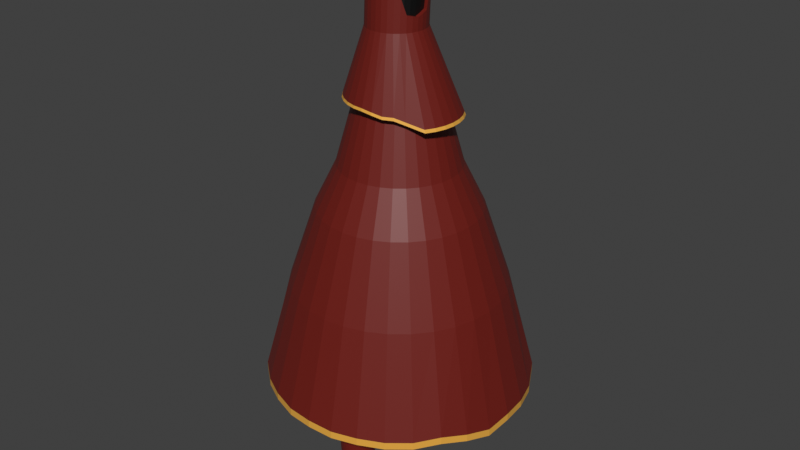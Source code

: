 # Source: UnfinishedPlayer.blend  (saved by Blender 4.1.24; exported with 4.5.12 LTS)
import bpy
from mathutils import Matrix  # noqa: F401  (used for matrix-valued properties, if any)

bpy.ops.wm.read_factory_settings(use_empty=True)
scene = bpy.context.scene
scene.name = 'Scene'

# ---- collections
col_collection = bpy.data.collections.new('Collection'); scene.collection.children.link(col_collection)

# ---- materials (node trees are filled in below, after node groups)
mat_material_002 = bpy.data.materials.new('Material.002')
mat_material_002.use_transparent_shadow = False
mat_material_003 = bpy.data.materials.new('Material.003')
mat_material_003.use_transparent_shadow = False
mat_material_004 = bpy.data.materials.new('Material.004')
mat_material_004.use_transparent_shadow = False

# ---- material node trees
mat_material_002.use_nodes = True; mat_material_002.node_tree.nodes.clear()
_N = mat_material_002.node_tree.nodes; _L = mat_material_002.node_tree.links
n0 = _N.new('ShaderNodeBsdfPrincipled'); n0.name = 'Principled BSDF'; n0.location = (10, 300)
n0.inputs[0].default_value = (0.1563, 0.009176, 0.004579, 1.0)
n0.inputs[27].default_value = (0.0, 0.0, 0.0, 1.0)
n1 = _N.new('ShaderNodeOutputMaterial'); n1.name = 'Material Output'; n1.location = (300, 300)
_L.new(n0.outputs[0], n1.inputs[0])
n1.is_active_output = True
mat_material_003.use_nodes = True; mat_material_003.node_tree.nodes.clear()
_N = mat_material_003.node_tree.nodes; _L = mat_material_003.node_tree.links
n0 = _N.new('ShaderNodeBsdfPrincipled'); n0.name = 'Principled BSDF'; n0.location = (10, 300)
n0.inputs[0].default_value = (0.0, 0.0, 0.0, 1.0)
n0.inputs[27].default_value = (0.0, 0.0, 0.0, 1.0)
n1 = _N.new('ShaderNodeOutputMaterial'); n1.name = 'Material Output'; n1.location = (300, 300)
_L.new(n0.outputs[0], n1.inputs[0])
n1.is_active_output = True
mat_material_004.use_nodes = True; mat_material_004.node_tree.nodes.clear()
_N = mat_material_004.node_tree.nodes; _L = mat_material_004.node_tree.links
n0 = _N.new('ShaderNodeBsdfPrincipled'); n0.name = 'Principled BSDF'; n0.location = (10, 300)
n0.inputs[0].default_value = (0.8003, 0.4066, 0.05827, 1.0)
n0.inputs[27].default_value = (0.0, 0.0, 0.0, 1.0)
n1 = _N.new('ShaderNodeOutputMaterial'); n1.name = 'Material Output'; n1.location = (300, 300)
_L.new(n0.outputs[0], n1.inputs[0])
n1.is_active_output = True

# ---- world
world_world = bpy.data.worlds.new('World'); scene.world = world_world
world_world.use_nodes = True; world_world.node_tree.nodes.clear()
_N = world_world.node_tree.nodes; _L = world_world.node_tree.links
n0 = _N.new('ShaderNodeOutputWorld'); n0.name = 'World Output'; n0.location = (300, 300)
n1 = _N.new('ShaderNodeBackground'); n1.name = 'Background'; n1.location = (10, 300)
n1.inputs[0].default_value = (0.05088, 0.05088, 0.05088, 1.0)
_L.new(n1.outputs[0], n0.inputs[0])
n0.is_active_output = True
world_world.color = (0.05088, 0.05088, 0.05088)
world_world.use_sun_shadow = False
world_world.sun_shadow_jitter_overblur = 0.0

# ---- meshes
me_cylinder = bpy.data.meshes.new('Cylinder')
me_cylinder.from_pydata([(0.0, 1.329, -1.0), (0.0, 1.0, -0.02772), (0.2592, 1.303, -1.0), (0.1951, 0.9808, -0.02772), (0.5085, 1.228, -1.0), (0.3827, 0.9239, -0.02772), (0.7382, 1.105, -1.0), (0.5556, 0.8315, -0.02772), (0.9395, 0.9395, -1.0), (0.7071, 0.7071, -0.02772), (1.105, 0.7382, -1.0), (0.8315, 0.5556, -0.02772), (1.228, 0.5085, -1.0), (0.9239, 0.3827, -0.02772), (1.303, 0.2592, -1.0), (0.9808, 0.1951, -0.02772), (1.329, -4.898e-09, -1.0), (1.0, 0.0, -0.02772), (1.303, -0.2592, -1.0), (0.9808, -0.1951, -0.02772), (1.228, -0.5085, -1.0), (0.9239, -0.3827, -0.02772), (1.105, -0.7382, -1.0), (0.8315, -0.5556, -0.02772), (0.9395, -0.9395, -1.0), (0.7071, -0.7071, -0.02772), (0.7382, -1.105, -1.0), (0.5556, -0.8315, -0.02772), (0.5085, -1.228, -1.0), (0.3827, -0.9239, -0.02772), (0.2592, -1.303, -1.0), (0.1951, -0.9808, -0.02772), (0.0, -1.329, -1.0), (0.0, -1.0, -0.02772), (-0.2592, -1.303, -1.0), (-0.1951, -0.9808, -0.02772), (-0.5085, -1.228, -1.0), (-0.3827, -0.9239, -0.02772), (-0.7382, -1.105, -1.0), (-0.5556, -0.8315, -0.02772), (-0.9395, -0.9395, -1.0), (-0.7071, -0.7071, -0.02772), (-1.105, -0.7382, -1.0), (-0.8315, -0.5556, -0.02772), (-1.228, -0.5085, -1.0), (-0.9239, -0.3827, -0.02772), (-1.303, -0.2592, -1.0), (-0.9808, -0.1951, -0.02772), (-1.329, -4.898e-09, -1.0), (-1.0, 0.0, -0.02772), (-1.303, 0.2592, -1.0), (-0.9808, 0.1951, -0.02772), (-1.228, 0.5085, -1.0), (-0.9239, 0.3827, -0.02772), (-1.105, 0.7382, -1.0), (-0.8315, 0.5556, -0.02772), (-0.9395, 0.9395, -1.0), (-0.7071, 0.7071, -0.02772), (-0.7382, 1.105, -1.0), (-0.5556, 0.8315, -0.02772), (-0.5085, 1.228, -1.0), (-0.3827, 0.9239, -0.02772), (-0.2592, 1.303, -1.0), (-0.1951, 0.9808, -0.02772), (-3.837e-08, 1.65, -2.217), (0.3219, 1.619, -2.237), (0.6315, 1.525, -2.237), (0.9168, 1.372, -2.244), (1.167, 1.167, -2.244), (1.372, 0.9168, -2.156), (1.525, 0.6315, -2.276), (1.619, 0.3219, -2.276), (1.65, -9.689e-09, -2.276), (1.619, -0.3219, -2.329), (1.525, -0.6315, -2.269), (1.372, -0.9168, -2.216), (1.167, -1.167, -2.247), (0.9168, -1.372, -2.247), (0.6315, -1.525, -2.235), (0.3219, -1.619, -2.235), (-3.837e-08, -1.65, -2.214), (-0.3219, -1.619, -2.214), (-0.6315, -1.525, -2.188), (-0.9168, -1.372, -2.188), (-1.167, -1.167, -2.156), (-1.372, -0.9168, -2.25), (-1.525, -0.6315, -2.25), (-1.619, -0.3219, -2.194), (-1.65, -9.689e-09, -2.194), (-1.619, 0.3219, -2.265), (-1.525, 0.6315, -2.265), (-1.372, 0.9168, -2.242), (-1.167, 1.167, -2.242), (-0.9168, 1.372, -2.156), (-0.6315, 1.525, -2.156), (-0.3219, 1.619, -2.217), (3.486e-10, 0.7417, 0.4973), (0.1447, 0.7275, 0.4973), (0.2838, 0.6853, 0.4973), (0.4121, 0.6167, 0.4973), (0.5245, 0.5245, 0.4973), (0.6167, 0.4121, 0.4973), (0.6853, 0.2838, 0.4973), (0.7275, 0.1447, 0.4973), (0.7417, 3.849e-09, 0.4973), (0.7275, -0.1447, 0.4973), (0.6853, -0.2838, 0.4973), (0.6167, -0.4121, 0.4973), (0.5245, -0.5245, 0.4973), (0.4121, -0.6167, 0.4973), (0.2838, -0.6853, 0.4973), (0.1447, -0.7275, 0.4973), (3.486e-10, -0.7417, 0.4973), (-0.1447, -0.7275, 0.4973), (-0.2838, -0.6853, 0.4973), (-0.4121, -0.6167, 0.4973), (-0.5245, -0.5245, 0.4973), (-0.6167, -0.4121, 0.4973), (-0.6853, -0.2838, 0.4973), (-0.7275, -0.1447, 0.4973), (-0.7417, 3.849e-09, 0.4973), (-0.7275, 0.1447, 0.4973), (-0.6853, 0.2838, 0.4973), (-0.6167, 0.4121, 0.4973), (-0.5245, 0.5245, 0.4973), (-0.4121, 0.6167, 0.4973), (-0.2838, 0.6853, 0.4973), (-0.1447, 0.7275, 0.4973), (-4.919e-08, 0.4973, 1.369), (0.09701, 0.4877, 1.369), (0.1903, 0.4594, 1.369), (0.2763, 0.4135, 1.369), (0.3516, 0.3516, 1.369), (0.4135, 0.2763, 1.369), (0.4594, 0.1903, 1.369), (0.4877, 0.09701, 1.369), (0.4973, 3.808e-09, 1.369), (0.4877, -0.09701, 1.369), (0.4594, -0.1903, 1.369), (0.4135, -0.2763, 1.369), (0.3516, -0.3516, 1.369), (0.2763, -0.4135, 1.369), (0.1903, -0.4594, 1.369), (0.09701, -0.4877, 1.369), (-4.919e-08, -0.4973, 1.369), (-0.09701, -0.4877, 1.369), (-0.1903, -0.4594, 1.369), (-0.2763, -0.4135, 1.369), (-0.3516, -0.3516, 1.369), (-0.4135, -0.2763, 1.369), (-0.4594, -0.1903, 1.369), (-0.4877, -0.09701, 1.369), (-0.4973, 3.808e-09, 1.369), (-0.4877, 0.09701, 1.369), (-0.4594, 0.1903, 1.369), (-0.4135, 0.2763, 1.369), (-0.3516, 0.3516, 1.369), (-0.2763, 0.4135, 1.369), (-0.1903, 0.4594, 1.369), (-0.09701, 0.4877, 1.369), (-9.244e-08, 0.6499, 1.302), (0.1268, 0.6374, 1.302), (0.2487, 0.6004, 1.302), (0.361, 0.5403, 1.259), (0.4595, 0.4595, 1.217), (0.6523, 0.361, 1.125), (0.7124, 0.2487, 1.125), (0.7493, 0.1268, 1.125), (0.7618, 5.834e-09, 1.125), (0.7493, -0.1268, 1.125), (0.7124, -0.2487, 1.125), (0.6523, -0.361, 1.125), (0.4595, -0.4595, 1.194), (0.361, -0.5403, 1.246), (0.2487, -0.6004, 1.251), (0.1268, -0.6374, 1.281), (-9.244e-08, -0.6499, 1.302), (-0.1268, -0.6374, 1.302), (-0.2487, -0.6004, 1.302), (-0.361, -0.5403, 1.302), (-0.4595, -0.4595, 1.302), (-0.5403, -0.361, 1.302), (-0.6004, -0.2487, 1.302), (-0.6374, -0.1268, 1.302), (-0.6499, 5.834e-09, 1.302), (-0.6374, 0.1268, 1.302), (-0.6004, 0.2487, 1.302), (-0.5403, 0.361, 1.302), (-0.4595, 0.4595, 1.302), (-0.361, 0.5403, 1.302), (-0.2487, 0.6004, 1.302), (-0.1268, 0.6374, 1.302), (-9.957e-08, 0.2988, 2.128), (0.06919, 0.292, 2.128), (0.1357, 0.2718, 2.128), (0.197, 0.239, 2.128), (0.2508, 0.1949, 2.128), (0.2949, 0.1412, 2.128), (0.3277, 0.07987, 2.128), (0.3478, 0.01334, 2.128), (0.3547, -0.05585, 2.128), (0.3478, -0.125, 2.128), (0.3277, -0.1916, 2.128), (0.2949, -0.2529, 2.128), (0.2508, -0.3066, 2.128), (0.197, -0.3507, 2.128), (0.1357, -0.3835, 2.128), (0.06919, -0.4037, 2.128), (-9.957e-08, -0.4105, 2.128), (-0.06919, -0.4037, 2.128), (-0.1357, -0.3835, 2.128), (-0.197, -0.3507, 2.128), (-0.2508, -0.3066, 2.128), (-0.2949, -0.2529, 2.128), (-0.3277, -0.1916, 2.128), (-0.3478, -0.125, 2.128), (-0.3547, -0.05585, 2.128), (-0.3478, 0.01334, 2.128), (-0.3277, 0.07987, 2.128), (-0.2949, 0.1412, 2.128), (-0.2508, 0.1949, 2.128), (-0.197, 0.239, 2.128), (-0.1357, 0.2718, 2.128), (-0.06919, 0.292, 2.128), (-2.312e-07, 0.3435, 2.97), (0.06919, 0.3367, 2.97), (0.1357, 0.3165, 2.97), (0.197, 0.2837, 2.97), (0.2508, 0.2396, 2.945), (0.2949, 0.1859, 2.945), (0.3277, 0.1245, 2.899), (0.3478, 0.05802, 2.899), (0.3547, -0.01117, 2.899), (0.3478, -0.08036, 2.899), (0.3277, -0.1469, 2.899), (0.2949, -0.2082, 2.944), (0.2508, -0.262, 2.944), (0.197, -0.3061, 2.964), (0.1357, -0.3388, 2.964), (0.06919, -0.359, 2.964), (-2.312e-07, -0.3658, 2.964), (-0.06919, -0.359, 2.964), (-0.1357, -0.3388, 2.964), (-0.197, -0.3061, 2.964), (-0.2508, -0.262, 2.944), (-0.2949, -0.2082, 2.899), (-0.3277, -0.1469, 2.899), (-0.3478, -0.08036, 2.899), (-0.3547, -0.01117, 2.899), (-0.3478, 0.05802, 2.899), (-0.3277, 0.1245, 2.945), (-0.2949, 0.1859, 2.945), (-0.2508, 0.2396, 2.945), (-0.197, 0.2837, 2.945), (-0.1357, 0.3165, 2.97), (-0.06919, 0.3367, 2.97), (-0.04107, 1.116, -2.186), (-0.04107, 1.026, -2.871), (-0.04107, -0.51, -2.871), (-0.04107, -0.5575, -2.186), (0.005422, -0.5146, -2.871), (0.009591, -0.5625, -2.186), (0.05013, -0.5282, -2.871), (0.0583, -0.5773, -2.186), (0.09132, -0.5502, -2.871), (0.1032, -0.6013, -2.186), (0.1274, -0.5798, -2.871), (0.1425, -0.6336, -2.186), (0.1571, -0.6159, -2.871), (0.1748, -0.6729, -2.186), (0.1791, -0.6571, -2.871), (0.1988, -0.7178, -2.186), (0.1927, -0.7019, -2.871), (0.2136, -0.7665, -2.186), (0.1972, -0.7483, -2.871), (0.2186, -0.8172, -2.186), (0.1927, -0.7948, -2.871), (0.2136, -0.8679, -2.186), (0.1791, -0.8395, -2.871), (0.1988, -0.9166, -2.186), (0.1571, -0.8807, -2.871), (0.1748, -0.9615, -2.186), (0.1274, -0.9168, -2.871), (0.1425, -1.001, -2.186), (0.09132, -0.9465, -2.871), (0.1032, -1.033, -2.186), (0.05013, -0.9685, -2.871), (0.0583, -1.057, -2.186), (0.005422, -0.9821, -2.871), (0.009591, -1.072, -2.186), (-0.04107, -0.9866, -2.871), (-0.04107, -1.077, -2.186), (-0.08756, -0.9821, -2.871), (-0.09173, -1.072, -2.186), (-0.1323, -0.9685, -2.871), (-0.1404, -1.057, -2.186), (-0.1735, -0.9465, -2.871), (-0.1853, -1.033, -2.186), (-0.2096, -0.9168, -2.871), (-0.2247, -1.001, -2.186), (-0.2392, -0.8807, -2.871), (-0.257, -0.9615, -2.186), (-0.2612, -0.8395, -2.871), (-0.281, -0.9166, -2.186), (-0.2748, -0.7948, -2.871), (-0.2957, -0.8679, -2.186), (-0.2794, -0.7483, -2.871), (-0.3007, -0.8172, -2.186), (-0.2748, -0.7019, -2.871), (-0.2957, -0.7665, -2.186), (-0.2612, -0.6571, -2.871), (-0.281, -0.7178, -2.186), (-0.2392, -0.6159, -2.871), (-0.257, -0.6729, -2.186), (-0.2096, -0.5798, -2.871), (-0.2247, -0.6336, -2.186), (-0.1735, -0.5502, -2.871), (-0.1853, -0.6013, -2.186), (-0.1323, -0.5282, -2.871), (-0.1404, -0.5773, -2.186), (-0.08756, -0.5146, -2.871), (-0.09173, -0.5625, -2.186), (0.005422, 1.021, -2.871), (0.009591, 1.111, -2.186), (0.05013, 1.008, -2.871), (0.0583, 1.096, -2.186), (0.09132, 0.9857, -2.871), (0.1032, 1.072, -2.186), (0.1274, 0.9561, -2.871), (0.1425, 1.04, -2.186), (0.1571, 0.92, -2.871), (0.1748, 1.001, -2.186), (0.1791, 0.8788, -2.871), (0.1988, 0.9558, -2.186), (0.1927, 0.8341, -2.871), (0.2136, 0.9071, -2.186), (0.1972, 0.7876, -2.871), (0.2186, 0.8564, -2.186), (0.1927, 0.7411, -2.871), (0.2136, 0.8058, -2.186), (0.1791, 0.6964, -2.871), (0.1988, 0.7571, -2.186), (0.1571, 0.6552, -2.871), (0.1748, 0.7122, -2.186), (0.1274, 0.6191, -2.871), (0.1425, 0.6728, -2.186), (0.09132, 0.5894, -2.871), (0.1032, 0.6405, -2.186), (0.05013, 0.5674, -2.871), (0.0583, 0.6165, -2.186), (0.005422, 0.5539, -2.871), (0.009591, 0.6018, -2.186), (-0.04107, 0.5493, -2.871), (-0.04107, 0.5968, -2.186), (-0.08756, 0.5539, -2.871), (-0.09173, 0.6018, -2.186), (-0.1323, 0.5674, -2.871), (-0.1404, 0.6165, -2.186), (-0.1735, 0.5894, -2.871), (-0.1853, 0.6405, -2.186), (-0.2096, 0.6191, -2.871), (-0.2247, 0.6728, -2.186), (-0.2392, 0.6552, -2.871), (-0.257, 0.7122, -2.186), (-0.2612, 0.6964, -2.871), (-0.281, 0.7571, -2.186), (-0.2748, 0.7411, -2.871), (-0.2957, 0.8058, -2.186), (-0.2794, 0.7876, -2.871), (-0.3007, 0.8564, -2.186), (-0.2748, 0.8341, -2.871), (-0.2957, 0.9071, -2.186), (-0.2612, 0.8788, -2.871), (-0.281, 0.9558, -2.186), (-0.2392, 0.92, -2.871), (-0.257, 1.001, -2.186), (-0.2096, 0.9561, -2.871), (-0.2247, 1.04, -2.186), (-0.1735, 0.9857, -2.871), (-0.1853, 1.072, -2.186), (-0.1323, 1.008, -2.871), (-0.1404, 1.096, -2.186), (-0.08756, 1.021, -2.871), (-0.09173, 1.111, -2.186), (0.3547, -0.01855, 2.772), (0.3547, -0.04529, 2.31), (0.3277, -0.1543, 2.772), (0.3277, -0.1816, 2.3), (0.3478, 0.04949, 2.752), (0.3478, 0.02538, 2.336), (0.2508, -0.2862, 2.502), (0.3478, -0.08669, 2.79), (0.3478, -0.1162, 2.281), (0.3277, 0.1082, 2.618), (0.2949, -0.2187, 2.754), (0.2949, -0.2426, 2.316), (0.306, -0.008956, 2.771), (0.306, -0.03569, 2.31), (0.279, -0.1447, 2.771), (0.279, -0.172, 2.3), (0.2992, 0.05908, 2.751), (0.2992, 0.03498, 2.335), (0.2021, -0.2766, 2.502), (0.2992, -0.0771, 2.789), (0.2992, -0.1066, 2.281), (0.279, 0.1178, 2.617), (0.2463, -0.2091, 2.753), (0.2463, -0.233, 2.315), (0.2444, -0.5922, 1.284), (0.1246, -0.6286, 1.313), (0.1246, 0.6244, 1.333), (0.2444, 0.5881, 1.333), (-0.4517, 0.4496, 1.333), (-0.3549, 0.529, 1.333), (-9.271e-08, -0.6409, 1.333), (0.3549, 0.529, 1.292), (-0.2444, 0.5881, 1.333), (-0.1246, -0.6286, 1.333), (0.4517, 0.4496, 1.251), (-0.1246, 0.6244, 1.333), (-0.2444, -0.5922, 1.333), (0.6389, 0.3528, 1.163), (-9.271e-08, 0.6367, 1.333), (-0.3549, -0.5332, 1.333), (0.6979, 0.2424, 1.163), (-0.4517, -0.4538, 1.333), (0.7343, 0.1225, 1.163), (-0.5311, -0.357, 1.333), (0.7465, -0.002098, 1.163), (-0.5902, -0.2465, 1.333), (0.7343, -0.1267, 1.163), (-0.6265, -0.1267, 1.333), (0.6979, -0.2465, 1.163), (-0.6388, -0.002098, 1.333), (0.6389, -0.357, 1.163), (-0.6265, 0.1225, 1.333), (0.4517, -0.4538, 1.229), (-0.5902, 0.2424, 1.333), (0.3549, -0.5332, 1.28), (-0.5311, 0.3528, 1.333), (-0.04107, 0.9464, -3.544), (-0.04107, -0.6075, -3.544), (-0.006246, -0.6109, -3.544), (0.02724, -0.6211, -3.544), (0.0581, -0.6376, -3.544), (0.08515, -0.6598, -3.544), (0.1073, -0.6868, -3.544), (0.1238, -0.7177, -3.544), (0.134, -0.7512, -3.544), (0.1374, -0.786, -3.544), (0.134, -0.8208, -3.544), (0.1238, -0.8543, -3.544), (0.1073, -0.8852, -3.544), (0.08515, -0.9122, -3.544), (0.0581, -0.9344, -3.544), (0.02724, -0.9509, -3.544), (-0.006246, -0.9611, -3.544), (-0.04107, -0.9645, -3.544), (-0.07589, -0.9611, -3.544), (-0.1094, -0.9509, -3.544), (-0.1402, -0.9344, -3.544), (-0.1673, -0.9122, -3.544), (-0.1895, -0.8852, -3.544), (-0.206, -0.8543, -3.544), (-0.2161, -0.8208, -3.544), (-0.2196, -0.786, -3.544), (-0.2161, -0.7512, -3.544), (-0.206, -0.7177, -3.544), (-0.1895, -0.6868, -3.544), (-0.1673, -0.6598, -3.544), (-0.1402, -0.6376, -3.544), (-0.1094, -0.6211, -3.544), (-0.07589, -0.6109, -3.544), (-0.006246, 0.943, -3.544), (0.02724, 0.9328, -3.544), (0.0581, 0.9163, -3.544), (0.08515, 0.8941, -3.544), (0.1073, 0.8671, -3.544), (0.1238, 0.8362, -3.544), (0.134, 0.8027, -3.544), (0.1374, 0.7679, -3.544), (0.134, 0.7331, -3.544), (0.1238, 0.6996, -3.544), (0.1073, 0.6687, -3.544), (0.08515, 0.6417, -3.544), (0.0581, 0.6195, -3.544), (0.02724, 0.603, -3.544), (-0.006246, 0.5928, -3.544), (-0.04107, 0.5894, -3.544), (-0.07589, 0.5928, -3.544), (-0.1094, 0.603, -3.544), (-0.1402, 0.6195, -3.544), (-0.1673, 0.6417, -3.544), (-0.1895, 0.6687, -3.544), (-0.206, 0.6996, -3.544), (-0.2161, 0.7331, -3.544), (-0.2196, 0.7679, -3.544), (-0.2161, 0.8027, -3.544), (-0.206, 0.8362, -3.544), (-0.1895, 0.8671, -3.544), (-0.1673, 0.8941, -3.544), (-0.1402, 0.9163, -3.544), (-0.1094, 0.9328, -3.544), (-0.07589, 0.943, -3.544), (-0.04107, 1.018, -3.62), (-0.04107, -0.5468, -3.62), (0.005605, -0.5514, -3.62), (0.05048, -0.565, -3.62), (0.09185, -0.5871, -3.62), (0.1281, -0.6168, -3.62), (0.1579, -0.6531, -3.62), (0.18, -0.6945, -3.62), (0.1936, -0.7393, -3.62), (0.1982, -0.786, -3.62), (0.1936, -0.8327, -3.62), (0.18, -0.8776, -3.62), (0.1579, -0.9189, -3.62), (0.1281, -0.9552, -3.62), (0.09185, -0.9849, -3.62), (0.05048, -1.007, -3.62), (0.005605, -1.021, -3.62), (-0.04107, -1.025, -3.62), (-0.08774, -1.021, -3.62), (-0.1326, -1.007, -3.62), (-0.174, -0.9849, -3.62), (-0.2102, -0.9552, -3.62), (-0.24, -0.9189, -3.62), (-0.2621, -0.8776, -3.62), (-0.2757, -0.8327, -3.62), (-0.2803, -0.786, -3.62), (-0.2757, -0.7393, -3.62), (-0.2621, -0.6945, -3.62), (-0.24, -0.6531, -3.62), (-0.2102, -0.6168, -3.62), (-0.174, -0.5871, -3.62), (-0.1326, -0.565, -3.62), (-0.08774, -0.5514, -3.62), (0.007718, 1.013, -3.62), (0.05463, 0.9989, -3.62), (0.09786, 0.9758, -3.62), (0.1358, 0.9447, -3.62), (0.1669, 0.9068, -3.62), (0.19, 0.8636, -3.62), (0.2042, 0.8167, -3.62), (0.209, 0.7679, -3.62), (0.2042, 0.7191, -3.62), (0.19, 0.6722, -3.62), (0.1669, 0.629, -3.62), (0.1358, 0.5911, -3.62), (0.09786, 0.56, -3.62), (0.05463, 0.5369, -3.62), (0.007718, 0.5226, -3.62), (-0.04107, 0.5178, -3.62), (-0.08985, 0.5226, -3.62), (-0.1368, 0.5369, -3.62), (-0.18, 0.56, -3.62), (-0.2179, 0.5911, -3.62), (-0.249, 0.629, -3.62), (-0.2721, 0.6722, -3.62), (-0.2863, 0.7191, -3.62), (-0.2911, 0.7679, -3.62), (-0.2863, 0.8167, -3.62), (-0.2721, 0.8636, -3.62), (-0.249, 0.9068, -3.62), (-0.2179, 0.9447, -3.62), (-0.18, 0.9758, -3.62), (-0.1368, 0.9989, -3.62), (-0.08985, 1.013, -3.62), (-3.534e-08, 1.65, -2.308), (0.3219, 1.619, -2.328), (0.6315, 1.525, -2.328), (0.9168, 1.372, -2.335), (1.167, 1.167, -2.335), (1.372, 0.9168, -2.247), (1.525, 0.6315, -2.367), (1.619, 0.3219, -2.367), (1.65, -9.689e-09, -2.367), (1.619, -0.3219, -2.42), (1.525, -0.6315, -2.36), (1.372, -0.9168, -2.307), (1.167, -1.167, -2.338), (0.9168, -1.372, -2.338), (0.6315, -1.525, -2.326), (0.3219, -1.619, -2.326), (-3.534e-08, -1.65, -2.305), (-0.3219, -1.619, -2.305), (-0.6315, -1.525, -2.279), (-0.9168, -1.372, -2.279), (-1.167, -1.167, -2.247), (-1.372, -0.9168, -2.341), (-1.525, -0.6315, -2.341), (-1.619, -0.3219, -2.285), (-1.65, -9.689e-09, -2.285), (-1.619, 0.3219, -2.357), (-1.525, 0.6315, -2.357), (-1.372, 0.9168, -2.333), (-1.167, 1.167, -2.333), (-0.9168, 1.372, -2.247), (-0.6315, 1.525, -2.247), (-0.3219, 1.619, -2.308)], [], [(0, 1, 3, 2), (2, 3, 5, 4), (4, 5, 7, 6), (6, 7, 9, 8), (8, 9, 11, 10), (10, 11, 13, 12), (12, 13, 15, 14), (14, 15, 17, 16), (16, 17, 19, 18), (18, 19, 21, 20), (20, 21, 23, 22), (22, 23, 25, 24), (24, 25, 27, 26), (26, 27, 29, 28), (28, 29, 31, 30), (30, 31, 33, 32), (32, 33, 35, 34), (34, 35, 37, 36), (36, 37, 39, 38), (38, 39, 41, 40), (40, 41, 43, 42), (42, 43, 45, 44), (44, 45, 47, 46), (46, 47, 49, 48), (48, 49, 51, 50), (50, 51, 53, 52), (52, 53, 55, 54), (54, 55, 57, 56), (56, 57, 59, 58), (58, 59, 61, 60), (51, 49, 120, 121), (60, 61, 63, 62), (62, 63, 1, 0), (4, 6, 67, 66), (83, 84, 588, 587), (22, 24, 76, 75), (40, 42, 85, 84), (58, 60, 94, 93), (14, 16, 72, 71), (32, 34, 81, 80), (50, 52, 90, 89), (6, 8, 68, 67), (24, 26, 77, 76), (42, 44, 86, 85), (60, 62, 95, 94), (16, 18, 73, 72), (34, 36, 82, 81), (52, 54, 91, 90), (8, 10, 69, 68), (26, 28, 78, 77), (44, 46, 87, 86), (0, 2, 65, 64), (62, 0, 64, 95), (18, 20, 74, 73), (36, 38, 83, 82), (54, 56, 92, 91), (10, 12, 70, 69), (28, 30, 79, 78), (46, 48, 88, 87), (2, 4, 66, 65), (20, 22, 75, 74), (38, 40, 84, 83), (56, 58, 93, 92), (12, 14, 71, 70), (30, 32, 80, 79), (48, 50, 89, 88), (105, 104, 136, 137), (7, 5, 98, 99), (25, 23, 107, 108), (43, 41, 116, 117), (61, 59, 125, 126), (17, 15, 103, 104), (35, 33, 112, 113), (53, 51, 121, 122), (9, 7, 99, 100), (27, 25, 108, 109), (45, 43, 117, 118), (63, 61, 126, 127), (19, 17, 104, 105), (37, 35, 113, 114), (55, 53, 122, 123), (11, 9, 100, 101), (29, 27, 109, 110), (3, 1, 96, 97), (47, 45, 118, 119), (1, 63, 127, 96), (21, 19, 105, 106), (39, 37, 114, 115), (57, 55, 123, 124), (13, 11, 101, 102), (31, 29, 110, 111), (49, 47, 119, 120), (5, 3, 97, 98), (23, 21, 106, 107), (41, 39, 115, 116), (59, 57, 124, 125), (15, 13, 102, 103), (33, 31, 111, 112), (140, 139, 171, 172), (119, 118, 150, 151), (106, 105, 137, 138), (120, 119, 151, 152), (107, 106, 138, 139), (121, 120, 152, 153), (108, 107, 139, 140), (122, 121, 153, 154), (109, 108, 140, 141), (123, 122, 154, 155), (110, 109, 141, 142), (97, 96, 128, 129), (124, 123, 155, 156), (111, 110, 142, 143), (98, 97, 129, 130), (125, 124, 156, 157), (112, 111, 143, 144), (99, 98, 130, 131), (126, 125, 157, 158), (113, 112, 144, 145), (100, 99, 131, 132), (127, 126, 158, 159), (114, 113, 145, 146), (101, 100, 132, 133), (96, 127, 159, 128), (115, 114, 146, 147), (102, 101, 133, 134), (116, 115, 147, 148), (103, 102, 134, 135), (117, 116, 148, 149), (104, 103, 135, 136), (118, 117, 149, 150), (409, 408, 206, 207), (154, 153, 185, 186), (141, 140, 172, 173), (155, 154, 186, 187), (142, 141, 173, 174), (129, 128, 160, 161), (156, 155, 187, 188), (143, 142, 174, 175), (130, 129, 161, 162), (157, 156, 188, 189), (144, 143, 175, 176), (131, 130, 162, 163), (158, 157, 189, 190), (145, 144, 176, 177), (132, 131, 163, 164), (159, 158, 190, 191), (146, 145, 177, 178), (133, 132, 164, 165), (128, 159, 191, 160), (147, 146, 178, 179), (134, 133, 165, 166), (148, 147, 179, 180), (135, 134, 166, 167), (149, 148, 180, 181), (136, 135, 167, 168), (150, 149, 181, 182), (137, 136, 168, 169), (151, 150, 182, 183), (138, 137, 169, 170), (152, 151, 183, 184), (139, 138, 170, 171), (153, 152, 184, 185), (210, 209, 241, 242), (411, 410, 193, 194), (413, 412, 220, 221), (414, 409, 207, 208), (415, 411, 194, 195), (416, 413, 221, 222), (417, 414, 208, 209), (418, 415, 195, 196), (419, 416, 222, 223), (420, 417, 209, 210), (421, 418, 196, 197), (422, 419, 223, 192), (423, 420, 210, 211), (424, 421, 197, 198), (425, 423, 211, 212), (426, 424, 198, 199), (427, 425, 212, 213), (428, 426, 199, 200), (429, 427, 213, 214), (430, 428, 200, 201), (431, 429, 214, 215), (432, 430, 201, 202), (433, 431, 215, 216), (434, 432, 202, 203), (435, 433, 216, 217), (436, 434, 203, 204), (437, 435, 217, 218), (438, 436, 204, 205), (439, 437, 218, 219), (408, 438, 205, 206), (410, 422, 192, 193), (412, 439, 219, 220), (225, 224, 255, 254, 253, 252, 251, 250, 249, 248, 247, 246, 245, 244, 243, 242, 241, 240, 239, 238, 237, 236, 235, 234, 233, 232, 231, 230, 229, 228, 227, 226), (197, 196, 228, 229), (192, 223, 255, 224), (211, 210, 242, 243), (198, 197, 229, 230, 393), (212, 211, 243, 244), (199, 198, 393, 389), (213, 212, 244, 245), (200, 199, 389, 385), (214, 213, 245, 246), (201, 200, 385, 392), (215, 214, 246, 247), (202, 201, 392, 387), (216, 215, 247, 248), (203, 202, 387, 395), (217, 216, 248, 249), (204, 203, 395, 390), (218, 217, 249, 250), (205, 204, 390, 236, 237), (219, 218, 250, 251), (206, 205, 237, 238), (193, 192, 224, 225), (220, 219, 251, 252), (207, 206, 238, 239), (194, 193, 225, 226), (221, 220, 252, 253), (208, 207, 239, 240), (195, 194, 226, 227), (222, 221, 253, 254), (209, 208, 240, 241), (196, 195, 227, 228), (223, 222, 254, 255), (323, 256, 383, 381, 379, 377, 375, 373, 371, 369, 367, 365, 363, 361, 359, 357, 355, 353, 351, 349, 347, 345, 343, 341, 339, 337, 335, 333, 331, 329, 327, 325), (258, 259, 261, 260), (378, 379, 381, 380), (260, 261, 263, 262), (376, 377, 379, 378), (262, 263, 265, 264), (374, 375, 377, 376), (264, 265, 267, 266), (394, 390, 402, 406), (372, 373, 375, 374), (266, 267, 269, 268), (389, 393, 405, 401), (370, 371, 373, 372), (268, 269, 271, 270), (388, 384, 396, 400), (368, 369, 371, 370), (270, 271, 273, 272), (386, 394, 406, 398), (366, 367, 369, 368), (272, 273, 275, 274), (390, 395, 407, 402), (364, 365, 367, 366), (274, 275, 277, 276), (393, 388, 400, 405), (362, 363, 365, 364), (276, 277, 279, 278), (402, 407, 406), (360, 361, 363, 362), (278, 279, 281, 280), (399, 404, 403, 398), (358, 359, 361, 360), (280, 281, 283, 282), (397, 401, 400, 396), (356, 357, 359, 358), (282, 283, 285, 284), (407, 399, 398, 406), (354, 355, 357, 356), (284, 285, 287, 286), (404, 397, 396, 403), (352, 353, 355, 354), (286, 287, 289, 288), (388, 393, 230, 231), (350, 351, 353, 352), (288, 289, 291, 290), (391, 386, 398, 403), (348, 349, 351, 350), (290, 291, 293, 292), (391, 384, 232, 233), (346, 347, 349, 348), (292, 293, 295, 294), (395, 387, 399, 407), (344, 345, 347, 346), (294, 295, 297, 296), (394, 386, 234, 235), (342, 343, 345, 344), (296, 297, 299, 298), (392, 385, 397, 404), (340, 341, 343, 342), (298, 299, 301, 300), (384, 388, 231, 232), (338, 339, 341, 340), (300, 301, 303, 302), (387, 392, 404, 399), (336, 337, 339, 338), (302, 303, 305, 304), (386, 391, 233, 234), (334, 335, 337, 336), (304, 305, 307, 306), (385, 389, 401, 397), (332, 333, 335, 334), (306, 307, 309, 308), (394, 235, 236, 390), (330, 331, 333, 332), (308, 309, 311, 310), (384, 391, 403, 396), (328, 329, 331, 330), (310, 311, 313, 312), (401, 405, 400), (326, 327, 329, 328), (312, 313, 315, 314), (282, 284, 454, 453), (324, 325, 327, 326), (314, 315, 317, 316), (382, 383, 256, 257), (322, 323, 325, 324), (316, 317, 319, 318), (261, 259, 321, 319, 317, 315, 313, 311, 309, 307, 305, 303, 301, 299, 297, 295, 293, 291, 289, 287, 285, 283, 281, 279, 277, 275, 273, 271, 269, 267, 265, 263), (257, 256, 323, 322), (318, 319, 321, 320), (380, 381, 383, 382), (320, 321, 259, 258), (328, 330, 477, 476), (188, 187, 439, 412), (161, 160, 422, 410), (174, 173, 438, 408), (187, 186, 437, 439), (173, 172, 436, 438), (186, 185, 435, 437), (172, 171, 434, 436), (185, 184, 433, 435), (171, 170, 432, 434), (184, 183, 431, 433), (170, 169, 430, 432), (183, 182, 429, 431), (169, 168, 428, 430), (182, 181, 427, 429), (168, 167, 426, 428), (181, 180, 425, 427), (167, 166, 424, 426), (180, 179, 423, 425), (166, 165, 421, 424), (179, 178, 420, 423), (160, 191, 419, 422), (165, 164, 418, 421), (178, 177, 417, 420), (191, 190, 416, 419), (164, 163, 415, 418), (177, 176, 414, 417), (190, 189, 413, 416), (163, 162, 411, 415), (176, 175, 409, 414), (189, 188, 412, 413), (162, 161, 410, 411), (175, 174, 408, 409), (488, 489, 553, 552), (469, 470, 534, 533), (368, 370, 497, 496), (356, 358, 491, 490), (342, 344, 484, 483), (272, 274, 449, 448), (314, 316, 470, 469), (262, 264, 444, 443), (304, 306, 465, 464), (370, 372, 498, 497), (338, 340, 482, 481), (324, 326, 475, 474), (294, 296, 460, 459), (352, 354, 489, 488), (284, 286, 455, 454), (372, 374, 499, 498), (274, 276, 450, 449), (316, 318, 471, 470), (334, 336, 480, 479), (264, 266, 445, 444), (306, 308, 466, 465), (348, 350, 487, 486), (296, 298, 461, 460), (374, 376, 500, 499), (286, 288, 456, 455), (330, 332, 478, 477), (276, 278, 451, 450), (358, 360, 492, 491), (318, 320, 472, 471), (344, 346, 485, 484), (376, 378, 501, 500), (257, 322, 473, 440), (266, 268, 446, 445), (308, 310, 467, 466), (298, 300, 462, 461), (326, 328, 476, 475), (288, 290, 457, 456), (378, 380, 502, 501), (354, 356, 490, 489), (320, 258, 441, 472), (278, 280, 452, 451), (258, 260, 442, 441), (362, 364, 494, 493), (268, 270, 447, 446), (340, 342, 483, 482), (310, 312, 468, 467), (380, 382, 503, 502), (336, 338, 481, 480), (322, 324, 474, 473), (300, 302, 463, 462), (350, 352, 488, 487), (290, 292, 458, 457), (364, 366, 495, 494), (382, 257, 440, 503), (280, 282, 453, 452), (332, 334, 479, 478), (270, 272, 448, 447), (312, 314, 469, 468), (360, 362, 493, 492), (346, 348, 486, 485), (366, 368, 496, 495), (260, 262, 443, 442), (302, 304, 464, 463), (292, 294, 459, 458), (504, 537, 538, 539, 540, 541, 542, 543, 544, 545, 546, 547, 548, 549, 550, 551, 552, 553, 554, 555, 556, 557, 558, 559, 560, 561, 562, 563, 564, 565, 566, 567), (505, 506, 507, 508, 509, 510, 511, 512, 513, 514, 515, 516, 517, 518, 519, 520, 521, 522, 523, 524, 525, 526, 527, 528, 529, 530, 531, 532, 533, 534, 535, 536), (470, 471, 535, 534), (454, 455, 519, 518), (471, 472, 536, 535), (455, 456, 520, 519), (440, 473, 537, 504), (477, 478, 542, 541), (472, 441, 505, 536), (456, 457, 521, 520), (441, 442, 506, 505), (493, 494, 558, 557), (487, 488, 552, 551), (482, 483, 547, 546), (494, 495, 559, 558), (457, 458, 522, 521), (492, 493, 557, 556), (495, 496, 560, 559), (458, 459, 523, 522), (442, 443, 507, 506), (496, 497, 561, 560), (476, 477, 541, 540), (443, 444, 508, 507), (497, 498, 562, 561), (459, 460, 524, 523), (481, 482, 546, 545), (498, 499, 563, 562), (486, 487, 551, 550), (444, 445, 509, 508), (499, 500, 564, 563), (460, 461, 525, 524), (491, 492, 556, 555), (500, 501, 565, 564), (461, 462, 526, 525), (445, 446, 510, 509), (501, 502, 566, 565), (475, 476, 540, 539), (446, 447, 511, 510), (502, 503, 567, 566), (462, 463, 527, 526), (480, 481, 545, 544), (503, 440, 504, 567), (485, 486, 550, 549), (447, 448, 512, 511), (463, 464, 528, 527), (490, 491, 555, 554), (464, 465, 529, 528), (448, 449, 513, 512), (474, 475, 539, 538), (449, 450, 514, 513), (465, 466, 530, 529), (479, 480, 544, 543), (484, 485, 549, 548), (450, 451, 515, 514), (466, 467, 531, 530), (489, 490, 554, 553), (467, 468, 532, 531), (451, 452, 516, 515), (473, 474, 538, 537), (452, 453, 517, 516), (468, 469, 533, 532), (478, 479, 543, 542), (483, 484, 548, 547), (453, 454, 518, 517), (568, 569, 570, 571, 572, 573, 574, 575, 576, 577, 578, 579, 580, 581, 582, 583, 584, 585, 586, 587, 588, 589, 590, 591, 592, 593, 594, 595, 596, 597, 598, 599), (70, 71, 575, 574), (84, 85, 589, 588), (71, 72, 576, 575), (85, 86, 590, 589), (72, 73, 577, 576), (86, 87, 591, 590), (73, 74, 578, 577), (87, 88, 592, 591), (74, 75, 579, 578), (88, 89, 593, 592), (75, 76, 580, 579), (89, 90, 594, 593), (76, 77, 581, 580), (90, 91, 595, 594), (77, 78, 582, 581), (64, 65, 569, 568), (91, 92, 596, 595), (78, 79, 583, 582), (65, 66, 570, 569), (92, 93, 597, 596), (79, 80, 584, 583), (66, 67, 571, 570), (93, 94, 598, 597), (80, 81, 585, 584), (67, 68, 572, 571), (94, 95, 599, 598), (81, 82, 586, 585), (68, 69, 573, 572), (95, 64, 568, 599), (82, 83, 587, 586), (69, 70, 574, 573)])
me_cylinder.polygons.foreach_set('material_index', [0, 0, 0, 0, 0, 0, 0, 0, 0, 0, 0, 0, 0, 0, 0, 0, 0, 0, 0, 0, 0, 0, 0, 0, 0, 0, 0, 0, 0, 0, 0, 0, 0, 0, 2, 0, 0, 0, 0, 0, 0, 0, 0, 0, 0, 0, 0, 0, 0, 0, 0, 0, 0, 0, 0, 0, 0, 0, 0, 0, 0, 0, 0, 0, 0, 0, 0, 0, 0, 0, 0, 0, 0, 0, 0, 0, 0, 0, 0, 0, 0, 0, 0, 0, 0, 0, 0, 0, 0, 0, 0, 0, 0, 0, 0, 0, 0, 0, 0, 0, 0, 0, 0, 0, 0, 0, 0, 0, 0, 0, 0, 0, 0, 0, 0, 0, 0, 0, 0, 0, 0, 0, 0, 0, 0, 0, 0, 0, 0, 0, 0, 0, 0, 0, 0, 0, 0, 0, 0, 0, 0, 0, 0, 0, 0, 0, 0, 0, 0, 0, 0, 0, 0, 0, 0, 0, 0, 0, 0, 0, 0, 0, 0, 0, 0, 0, 0, 0, 0, 0, 0, 0, 0, 0, 0, 0, 0, 0, 0, 0, 0, 0, 0, 0, 0, 0, 0, 0, 0, 0, 0, 0, 0, 0, 0, 0, 0, 0, 0, 0, 0, 0, 0, 0, 0, 0, 0, 0, 0, 0, 0, 0, 0, 0, 0, 0, 0, 0, 0, 0, 0, 0, 0, 0, 0, 0, 0, 0, 0, 0, 0, 0, 0, 0, 0, 0, 0, 0, 0, 0, 0, 0, 0, 0, 0, 0, 0, 0, 0, 0, 0, 0, 1, 0, 0, 1, 0, 0, 1, 0, 0, 1, 0, 0, 1, 0, 0, 0, 0, 0, 0, 0, 0, 0, 0, 0, 0, 0, 0, 0, 0, 0, 0, 0, 0, 0, 0, 0, 0, 0, 0, 0, 0, 0, 0, 0, 0, 0, 0, 0, 0, 0, 0, 1, 0, 0, 0, 0, 0, 0, 0, 0, 0, 0, 0, 0, 0, 0, 2, 2, 2, 2, 2, 2, 2, 2, 2, 2, 2, 2, 2, 2, 2, 2, 2, 2, 2, 2, 2, 2, 2, 2, 2, 2, 2, 2, 2, 2, 2, 2, 0, 0, 0, 0, 0, 0, 0, 0, 0, 0, 0, 0, 0, 0, 0, 0, 0, 0, 0, 0, 0, 0, 0, 0, 0, 0, 0, 0, 0, 0, 0, 0, 0, 0, 0, 0, 0, 0, 0, 0, 0, 0, 0, 0, 0, 0, 0, 0, 0, 0, 0, 0, 0, 0, 0, 0, 0, 0, 0, 0, 0, 0, 0, 0, 0, 0, 0, 0, 0, 0, 0, 0, 0, 0, 0, 0, 0, 0, 0, 0, 0, 0, 0, 0, 0, 0, 0, 0, 0, 0, 0, 0, 0, 0, 0, 0, 0, 0, 0, 0, 0, 0, 0, 0, 0, 0, 0, 0, 0, 0, 0, 0, 0, 0, 0, 0, 0, 0, 0, 0, 0, 0, 0, 0, 0, 0, 0, 0, 0, 2, 2, 2, 2, 2, 2, 2, 2, 2, 2, 2, 2, 2, 2, 2, 2, 2, 2, 2, 2, 2, 2, 2, 2, 2, 2, 2, 2, 2, 2, 2])
_uv = me_cylinder.uv_layers.new(name='UVMap')
_uv.uv.foreach_set('vector', [1.0, 0.5, 1.0, 1.0, 0.9688, 1.0, 0.9688, 0.5, 0.9688, 0.5, 0.9688, 1.0, 0.9375, 1.0, 0.9375, 0.5, 0.9375, 0.5, 0.9375, 1.0, 0.9062, 1.0, 0.9062, 0.5, 0.9062, 0.5, 0.9062, 1.0, 0.875, 1.0, 0.875, 0.5, 0.875, 0.5, 0.875, 1.0, 0.8438, 1.0, 0.8438, 0.5, 0.8438, 0.5, 0.8438, 1.0, 0.8125, 1.0, 0.8125, 0.5, 0.8125, 0.5, 0.8125, 1.0, 0.7812, 1.0, 0.7812, 0.5, 0.7812, 0.5, 0.7812, 1.0, 0.75, 1.0, 0.75, 0.5, 0.75, 0.5, 0.75, 1.0, 0.7188, 1.0, 0.7188, 0.5, 0.7188, 0.5, 0.7188, 1.0, 0.6875, 1.0, 0.6875, 0.5, 0.6875, 0.5, 0.6875, 1.0, 0.6562, 1.0, 0.6562, 0.5, 0.6562, 0.5, 0.6562, 1.0, 0.625, 1.0, 0.625, 0.5, 0.625, 0.5, 0.625, 1.0, 0.5938, 1.0, 0.5938, 0.5, 0.5938, 0.5, 0.5938, 1.0, 0.5625, 1.0, 0.5625, 0.5, 0.5625, 0.5, 0.5625, 1.0, 0.5312, 1.0, 0.5312, 0.5, 0.5312, 0.5, 0.5312, 1.0, 0.5, 1.0, 0.5, 0.5, 0.5, 0.5, 0.5, 1.0, 0.4688, 1.0, 0.4688, 0.5, 0.4688, 0.5, 0.4688, 1.0, 0.4375, 1.0, 0.4375, 0.5, 0.4375, 0.5, 0.4375, 1.0, 0.4062, 1.0, 0.4062, 0.5, 0.4062, 0.5, 0.4062, 1.0, 0.375, 1.0, 0.375, 0.5, 0.375, 0.5, 0.375, 1.0, 0.3438, 1.0, 0.3438, 0.5, 0.3438, 0.5, 0.3438, 1.0, 0.3125, 1.0, 0.3125, 0.5, 0.3125, 0.5, 0.3125, 1.0, 0.2812, 1.0, 0.2812, 0.5, 0.2812, 0.5, 0.2812, 1.0, 0.25, 1.0, 0.25, 0.5, 0.25, 0.5, 0.25, 1.0, 0.2188, 1.0, 0.2188, 0.5, 0.2188, 0.5, 0.2188, 1.0, 0.1875, 1.0, 0.1875, 0.5, 0.1875, 0.5, 0.1875, 1.0, 0.1562, 1.0, 0.1562, 0.5, 0.1562, 0.5, 0.1562, 1.0, 0.125, 1.0, 0.125, 0.5, 0.125, 0.5, 0.125, 1.0, 0.09375, 1.0, 0.09375, 0.5, 0.09375, 0.5, 0.09375, 1.0, 0.0625, 1.0, 0.0625, 0.5, 0.2188, 1.0, 0.25, 1.0, 0.25, 1.0, 0.2188, 1.0, 0.0625, 0.5, 0.0625, 1.0, 0.03125, 1.0, 0.03125, 0.5, 0.03125, 0.5, 0.03125, 1.0, 0.0, 1.0, 0.0, 0.5, 0.9375, 0.5, 0.9062, 0.5, 0.9062, 0.5, 0.9375, 0.5, 0.4062, 0.5, 0.375, 0.5, 0.375, 0.5, 0.4062, 0.5, 0.6562, 0.5, 0.625, 0.5, 0.625, 0.5, 0.6562, 0.5, 0.375, 0.5, 0.3438, 0.5, 0.3438, 0.5, 0.375, 0.5, 0.09375, 0.5, 0.0625, 0.5, 0.0625, 0.5, 0.09375, 0.5, 0.7812, 0.5, 0.75, 0.5, 0.75, 0.5, 0.7812, 0.5, 0.5, 0.5, 0.4688, 0.5, 0.4688, 0.5, 0.5, 0.5, 0.2188, 0.5, 0.1875, 0.5, 0.1875, 0.5, 0.2188, 0.5, 0.9062, 0.5, 0.875, 0.5, 0.875, 0.5, 0.9062, 0.5, 0.625, 0.5, 0.5938, 0.5, 0.5938, 0.5, 0.625, 0.5, 0.3438, 0.5, 0.3125, 0.5, 0.3125, 0.5, 0.3438, 0.5, 0.0625, 0.5, 0.03125, 0.5, 0.03125, 0.5, 0.0625, 0.5, 0.75, 0.5, 0.7188, 0.5, 0.7188, 0.5, 0.75, 0.5, 0.4688, 0.5, 0.4375, 0.5, 0.4375, 0.5, 0.4688, 0.5, 0.1875, 0.5, 0.1562, 0.5, 0.1562, 0.5, 0.1875, 0.5, 0.875, 0.5, 0.8438, 0.5, 0.8438, 0.5, 0.875, 0.5, 0.5938, 0.5, 0.5625, 0.5, 0.5625, 0.5, 0.5938, 0.5, 0.3125, 0.5, 0.2812, 0.5, 0.2812, 0.5, 0.3125, 0.5, 1.0, 0.5, 0.9688, 0.5, 0.9688, 0.5, 1.0, 0.5, 0.03125, 0.5, 0.0, 0.5, 0.0, 0.5, 0.03125, 0.5, 0.7188, 0.5, 0.6875, 0.5, 0.6875, 0.5, 0.7188, 0.5, 0.4375, 0.5, 0.4062, 0.5, 0.4062, 0.5, 0.4375, 0.5, 0.1562, 0.5, 0.125, 0.5, 0.125, 0.5, 0.1562, 0.5, 0.8438, 0.5, 0.8125, 0.5, 0.8125, 0.5, 0.8438, 0.5, 0.5625, 0.5, 0.5312, 0.5, 0.5312, 0.5, 0.5625, 0.5, 0.2812, 0.5, 0.25, 0.5, 0.25, 0.5, 0.2812, 0.5, 0.9688, 0.5, 0.9375, 0.5, 0.9375, 0.5, 0.9688, 0.5, 0.6875, 0.5, 0.6562, 0.5, 0.6562, 0.5, 0.6875, 0.5, 0.4062, 0.5, 0.375, 0.5, 0.375, 0.5, 0.4062, 0.5, 0.125, 0.5, 0.09375, 0.5, 0.09375, 0.5, 0.125, 0.5, 0.8125, 0.5, 0.7812, 0.5, 0.7812, 0.5, 0.8125, 0.5, 0.5312, 0.5, 0.5, 0.5, 0.5, 0.5, 0.5312, 0.5, 0.25, 0.5, 0.2188, 0.5, 0.2188, 0.5, 0.25, 0.5, 0.7188, 1.0, 0.75, 1.0, 0.75, 1.0, 0.7188, 1.0, 0.9062, 1.0, 0.9375, 1.0, 0.9375, 1.0, 0.9062, 1.0, 0.625, 1.0, 0.6562, 1.0, 0.6562, 1.0, 0.625, 1.0, 0.3438, 1.0, 0.375, 1.0, 0.375, 1.0, 0.3438, 1.0, 0.0625, 1.0, 0.09375, 1.0, 0.09375, 1.0, 0.0625, 1.0, 0.75, 1.0, 0.7812, 1.0, 0.7812, 1.0, 0.75, 1.0, 0.4688, 1.0, 0.5, 1.0, 0.5, 1.0, 0.4688, 1.0, 0.1875, 1.0, 0.2188, 1.0, 0.2188, 1.0, 0.1875, 1.0, 0.875, 1.0, 0.9062, 1.0, 0.9062, 1.0, 0.875, 1.0, 0.5938, 1.0, 0.625, 1.0, 0.625, 1.0, 0.5938, 1.0, 0.3125, 1.0, 0.3438, 1.0, 0.3438, 1.0, 0.3125, 1.0, 0.03125, 1.0, 0.0625, 1.0, 0.0625, 1.0, 0.03125, 1.0, 0.7188, 1.0, 0.75, 1.0, 0.75, 1.0, 0.7188, 1.0, 0.4375, 1.0, 0.4688, 1.0, 0.4688, 1.0, 0.4375, 1.0, 0.1562, 1.0, 0.1875, 1.0, 0.1875, 1.0, 0.1562, 1.0, 0.8438, 1.0, 0.875, 1.0, 0.875, 1.0, 0.8438, 1.0, 0.5625, 1.0, 0.5938, 1.0, 0.5938, 1.0, 0.5625, 1.0, 0.9688, 1.0, 1.0, 1.0, 1.0, 1.0, 0.9688, 1.0, 0.2812, 1.0, 0.3125, 1.0, 0.3125, 1.0, 0.2812, 1.0, 0.0, 1.0, 0.03125, 1.0, 0.03125, 1.0, 0.0, 1.0, 0.6875, 1.0, 0.7188, 1.0, 0.7188, 1.0, 0.6875, 1.0, 0.4062, 1.0, 0.4375, 1.0, 0.4375, 1.0, 0.4062, 1.0, 0.125, 1.0, 0.1562, 1.0, 0.1562, 1.0, 0.125, 1.0, 0.8125, 1.0, 0.8438, 1.0, 0.8438, 1.0, 0.8125, 1.0, 0.5312, 1.0, 0.5625, 1.0, 0.5625, 1.0, 0.5312, 1.0, 0.25, 1.0, 0.2812, 1.0, 0.2812, 1.0, 0.25, 1.0, 0.9375, 1.0, 0.9688, 1.0, 0.9688, 1.0, 0.9375, 1.0, 0.6562, 1.0, 0.6875, 1.0, 0.6875, 1.0, 0.6562, 1.0, 0.375, 1.0, 0.4062, 1.0, 0.4062, 1.0, 0.375, 1.0, 0.09375, 1.0, 0.125, 1.0, 0.125, 1.0, 0.09375, 1.0, 0.7812, 1.0, 0.8125, 1.0, 0.8125, 1.0, 0.7812, 1.0, 0.5, 1.0, 0.5312, 1.0, 0.5312, 1.0, 0.5, 1.0, 0.625, 1.0, 0.6562, 1.0, 0.6562, 1.0, 0.625, 1.0, 0.2812, 1.0, 0.3125, 1.0, 0.3125, 1.0, 0.2812, 1.0, 0.6875, 1.0, 0.7188, 1.0, 0.7188, 1.0, 0.6875, 1.0, 0.25, 1.0, 0.2812, 1.0, 0.2812, 1.0, 0.25, 1.0, 0.6562, 1.0, 0.6875, 1.0, 0.6875, 1.0, 0.6562, 1.0, 0.2188, 1.0, 0.25, 1.0, 0.25, 1.0, 0.2188, 1.0, 0.625, 1.0, 0.6562, 1.0, 0.6562, 1.0, 0.625, 1.0, 0.1875, 1.0, 0.2188, 1.0, 0.2188, 1.0, 0.1875, 1.0, 0.5938, 1.0, 0.625, 1.0, 0.625, 1.0, 0.5938, 1.0, 0.1562, 1.0, 0.1875, 1.0, 0.1875, 1.0, 0.1562, 1.0, 0.5625, 1.0, 0.5938, 1.0, 0.5938, 1.0, 0.5625, 1.0, 0.9688, 1.0, 1.0, 1.0, 1.0, 1.0, 0.9688, 1.0, 0.125, 1.0, 0.1562, 1.0, 0.1562, 1.0, 0.125, 1.0, 0.5312, 1.0, 0.5625, 1.0, 0.5625, 1.0, 0.5312, 1.0, 0.9375, 1.0, 0.9688, 1.0, 0.9688, 1.0, 0.9375, 1.0, 0.09375, 1.0, 0.125, 1.0, 0.125, 1.0, 0.09375, 1.0, 0.5, 1.0, 0.5312, 1.0, 0.5312, 1.0, 0.5, 1.0, 0.9062, 1.0, 0.9375, 1.0, 0.9375, 1.0, 0.9062, 1.0, 0.0625, 1.0, 0.09375, 1.0, 0.09375, 1.0, 0.0625, 1.0, 0.4688, 1.0, 0.5, 1.0, 0.5, 1.0, 0.4688, 1.0, 0.875, 1.0, 0.9062, 1.0, 0.9062, 1.0, 0.875, 1.0, 0.03125, 1.0, 0.0625, 1.0, 0.0625, 1.0, 0.03125, 1.0, 0.4375, 1.0, 0.4688, 1.0, 0.4688, 1.0, 0.4375, 1.0, 0.8438, 1.0, 0.875, 1.0, 0.875, 1.0, 0.8438, 1.0, 0.0, 1.0, 0.03125, 1.0, 0.03125, 1.0, 0.0, 1.0, 0.4062, 1.0, 0.4375, 1.0, 0.4375, 1.0, 0.4062, 1.0, 0.8125, 1.0, 0.8438, 1.0, 0.8438, 1.0, 0.8125, 1.0, 0.375, 1.0, 0.4062, 1.0, 0.4062, 1.0, 0.375, 1.0, 0.7812, 1.0, 0.8125, 1.0, 0.8125, 1.0, 0.7812, 1.0, 0.3438, 1.0, 0.375, 1.0, 0.375, 1.0, 0.3438, 1.0, 0.75, 1.0, 0.7812, 1.0, 0.7812, 1.0, 0.75, 1.0, 0.3125, 1.0, 0.3438, 1.0, 0.3438, 1.0, 0.3125, 1.0, 0.5312, 1.0, 0.5625, 1.0, 0.5625, 1.0, 0.5312, 1.0, 0.1875, 1.0, 0.2188, 1.0, 0.2188, 1.0, 0.1875, 1.0, 0.5938, 1.0, 0.625, 1.0, 0.625, 1.0, 0.5938, 1.0, 0.1562, 1.0, 0.1875, 1.0, 0.1875, 1.0, 0.1562, 1.0, 0.5625, 1.0, 0.5938, 1.0, 0.5938, 1.0, 0.5625, 1.0, 0.9688, 1.0, 1.0, 1.0, 1.0, 1.0, 0.9688, 1.0, 0.125, 1.0, 0.1562, 1.0, 0.1562, 1.0, 0.125, 1.0, 0.5312, 1.0, 0.5625, 1.0, 0.5625, 1.0, 0.5312, 1.0, 0.9375, 1.0, 0.9688, 1.0, 0.9688, 1.0, 0.9375, 1.0, 0.09375, 1.0, 0.125, 1.0, 0.125, 1.0, 0.09375, 1.0, 0.5, 1.0, 0.5312, 1.0, 0.5312, 1.0, 0.5, 1.0, 0.9062, 1.0, 0.9375, 1.0, 0.9375, 1.0, 0.9062, 1.0, 0.0625, 1.0, 0.09375, 1.0, 0.09375, 1.0, 0.0625, 1.0, 0.4688, 1.0, 0.5, 1.0, 0.5, 1.0, 0.4688, 1.0, 0.875, 1.0, 0.9062, 1.0, 0.9062, 1.0, 0.875, 1.0, 0.03125, 1.0, 0.0625, 1.0, 0.0625, 1.0, 0.03125, 1.0, 0.4375, 1.0, 0.4688, 1.0, 0.4688, 1.0, 0.4375, 1.0, 0.8438, 1.0, 0.875, 1.0, 0.875, 1.0, 0.8438, 1.0, 0.0, 1.0, 0.03125, 1.0, 0.03125, 1.0, 0.0, 1.0, 0.4062, 1.0, 0.4375, 1.0, 0.4375, 1.0, 0.4062, 1.0, 0.8125, 1.0, 0.8438, 1.0, 0.8438, 1.0, 0.8125, 1.0, 0.375, 1.0, 0.4062, 1.0, 0.4062, 1.0, 0.375, 1.0, 0.7812, 1.0, 0.8125, 1.0, 0.8125, 1.0, 0.7812, 1.0, 0.3438, 1.0, 0.375, 1.0, 0.375, 1.0, 0.3438, 1.0, 0.75, 1.0, 0.7812, 1.0, 0.7812, 1.0, 0.75, 1.0, 0.3125, 1.0, 0.3438, 1.0, 0.3438, 1.0, 0.3125, 1.0, 0.7188, 1.0, 0.75, 1.0, 0.75, 1.0, 0.7188, 1.0, 0.2812, 1.0, 0.3125, 1.0, 0.3125, 1.0, 0.2812, 1.0, 0.6875, 1.0, 0.7188, 1.0, 0.7188, 1.0, 0.6875, 1.0, 0.25, 1.0, 0.2812, 1.0, 0.2812, 1.0, 0.25, 1.0, 0.6562, 1.0, 0.6875, 1.0, 0.6875, 1.0, 0.6562, 1.0, 0.2188, 1.0, 0.25, 1.0, 0.25, 1.0, 0.2188, 1.0, 0.4375, 1.0, 0.4688, 1.0, 0.4688, 1.0, 0.4375, 1.0, 0.9375, 1.0, 0.9688, 1.0, 0.9688, 1.0, 0.9375, 1.0, 0.09375, 1.0, 0.125, 1.0, 0.125, 1.0, 0.09375, 1.0, 0.5, 1.0, 0.5312, 1.0, 0.5312, 1.0, 0.5, 1.0, 0.9062, 1.0, 0.9375, 1.0, 0.9375, 1.0, 0.9062, 1.0, 0.0625, 1.0, 0.09375, 1.0, 0.09375, 1.0, 0.0625, 1.0, 0.4688, 1.0, 0.5, 1.0, 0.5, 1.0, 0.4688, 1.0, 0.875, 1.0, 0.9062, 1.0, 0.9062, 1.0, 0.875, 1.0, 0.03125, 1.0, 0.0625, 1.0, 0.0625, 1.0, 0.03125, 1.0, 0.4375, 1.0, 0.4688, 1.0, 0.4688, 1.0, 0.4375, 1.0, 0.8438, 1.0, 0.875, 1.0, 0.875, 1.0, 0.8438, 1.0, 0.0, 1.0, 0.03125, 1.0, 0.03125, 1.0, 0.0, 1.0, 0.4062, 1.0, 0.4375, 1.0, 0.4375, 1.0, 0.4062, 1.0, 0.8125, 1.0, 0.8438, 1.0, 0.8438, 1.0, 0.8125, 1.0, 0.375, 1.0, 0.4062, 1.0, 0.4062, 1.0, 0.375, 1.0, 0.7812, 1.0, 0.8125, 1.0, 0.8125, 1.0, 0.7812, 1.0, 0.3438, 1.0, 0.375, 1.0, 0.375, 1.0, 0.3438, 1.0, 0.75, 1.0, 0.7812, 1.0, 0.7812, 1.0, 0.75, 1.0, 0.3125, 1.0, 0.3438, 1.0, 0.3438, 1.0, 0.3125, 1.0, 0.7188, 1.0, 0.75, 1.0, 0.75, 1.0, 0.7188, 1.0, 0.2812, 1.0, 0.3125, 1.0, 0.3125, 1.0, 0.2812, 1.0, 0.6875, 1.0, 0.7188, 1.0, 0.7188, 1.0, 0.6875, 1.0, 0.25, 1.0, 0.2812, 1.0, 0.2812, 1.0, 0.25, 1.0, 0.6562, 1.0, 0.6875, 1.0, 0.6875, 1.0, 0.6562, 1.0, 0.2187, 1.0, 0.25, 1.0, 0.25, 1.0, 0.2188, 1.0, 0.625, 1.0, 0.6562, 1.0, 0.6562, 1.0, 0.625, 1.0, 0.1875, 1.0, 0.2187, 1.0, 0.2188, 1.0, 0.1875, 1.0, 0.5938, 1.0, 0.625, 1.0, 0.625, 1.0, 0.5938, 1.0, 0.1562, 1.0, 0.1875, 1.0, 0.1875, 1.0, 0.1562, 1.0, 0.5625, 1.0, 0.5938, 1.0, 0.5938, 1.0, 0.5625, 1.0, 0.9688, 1.0, 1.0, 1.0, 1.0, 1.0, 0.9688, 1.0, 0.125, 1.0, 0.1562, 1.0, 0.1562, 1.0, 0.125, 1.0, 0.2968, 0.4854, 0.25, 0.49, 0.2032, 0.4854, 0.1582, 0.4717, 0.1167, 0.4496, 0.08029, 0.4197, 0.05045, 0.3833, 0.02827, 0.3418, 0.01461, 0.2968, 0.01, 0.25, 0.01461, 0.2032, 0.02827, 0.1582, 0.05045, 0.1167, 0.08029, 0.08029, 0.1167, 0.05045, 0.1582, 0.02827, 0.2032, 0.01461, 0.25, 0.01, 0.2968, 0.01461, 0.3418, 0.02827, 0.3833, 0.05045, 0.4197, 0.08029, 0.4496, 0.1167, 0.4717, 0.1582, 0.4854, 0.2032, 0.49, 0.25, 0.4854, 0.2968, 0.4717, 0.3418, 0.4496, 0.3833, 0.4197, 0.4197, 0.3833, 0.4496, 0.3418, 0.4717, 0.8438, 1.0, 0.875, 1.0, 0.875, 1.0, 0.8438, 1.0, 0.0, 1.0, 0.03125, 1.0, 0.03125, 1.0, 0.0, 1.0, 0.4062, 1.0, 0.4375, 1.0, 0.4375, 1.0, 0.4062, 1.0, 0.8125, 1.0, 0.8438, 1.0, 0.8438, 1.0, 0.8125, 1.0, 0.8125, 1.0, 0.375, 1.0, 0.4062, 1.0, 0.4062, 1.0, 0.375, 1.0, 0.7812, 1.0, 0.8125, 1.0, 0.8125, 1.0, 0.7812, 1.0, 0.3438, 1.0, 0.375, 1.0, 0.375, 1.0, 0.3438, 1.0, 0.75, 1.0, 0.7812, 1.0, 0.7812, 1.0, 0.75, 1.0, 0.3125, 1.0, 0.3438, 1.0, 0.3438, 1.0, 0.3125, 1.0, 0.7188, 1.0, 0.75, 1.0, 0.75, 1.0, 0.7188, 1.0, 0.2812, 1.0, 0.3125, 1.0, 0.3125, 1.0, 0.2812, 1.0, 0.6875, 1.0, 0.7188, 1.0, 0.7188, 1.0, 0.6875, 1.0, 0.25, 1.0, 0.2812, 1.0, 0.2812, 1.0, 0.25, 1.0, 0.6562, 1.0, 0.6875, 1.0, 0.6875, 1.0, 0.6562, 1.0, 0.2188, 1.0, 0.25, 1.0, 0.25, 1.0, 0.2188, 1.0, 0.625, 1.0, 0.6562, 1.0, 0.6562, 1.0, 0.625, 1.0, 0.1875, 1.0, 0.2188, 1.0, 0.2188, 1.0, 0.1875, 1.0, 0.5938, 1.0, 0.625, 1.0, 0.625, 1.0, 0.625, 1.0, 0.5938, 1.0, 0.1562, 1.0, 0.1875, 1.0, 0.1875, 1.0, 0.1562, 1.0, 0.5625, 1.0, 0.5938, 1.0, 0.5938, 1.0, 0.5625, 1.0, 0.9688, 1.0, 1.0, 1.0, 1.0, 1.0, 0.9688, 1.0, 0.125, 1.0, 0.1562, 1.0, 0.1562, 1.0, 0.125, 1.0, 0.5312, 1.0, 0.5625, 1.0, 0.5625, 1.0, 0.5312, 1.0, 0.9375, 1.0, 0.9688, 1.0, 0.9688, 1.0, 0.9375, 1.0, 0.09375, 1.0, 0.125, 1.0, 0.125, 1.0, 0.09375, 1.0, 0.5, 1.0, 0.5312, 1.0, 0.5312, 1.0, 0.5, 1.0, 0.9062, 1.0, 0.9375, 1.0, 0.9375, 1.0, 0.9062, 1.0, 0.0625, 1.0, 0.09375, 1.0, 0.09375, 1.0, 0.0625, 1.0, 0.4688, 1.0, 0.5, 1.0, 0.5, 1.0, 0.4688, 1.0, 0.875, 1.0, 0.9062, 1.0, 0.9062, 1.0, 0.875, 1.0, 0.03125, 1.0, 0.0625, 1.0, 0.0625, 1.0, 0.03125, 1.0, 0.2968, 0.4854, 0.25, 0.49, 0.2032, 0.4854, 0.1582, 0.4717, 0.1167, 0.4496, 0.08029, 0.4197, 0.05045, 0.3833, 0.02827, 0.3418, 0.01461, 0.2968, 0.01, 0.25, 0.01461, 0.2032, 0.02827, 0.1582, 0.05045, 0.1167, 0.08029, 0.08029, 0.1167, 0.05045, 0.1582, 0.02827, 0.2032, 0.01461, 0.25, 0.01, 0.2968, 0.01461, 0.3418, 0.02827, 0.3833, 0.05045, 0.4197, 0.08029, 0.4496, 0.1167, 0.4717, 0.1582, 0.4854, 0.2032, 0.49, 0.25, 0.4854, 0.2968, 0.4717, 0.3418, 0.4496, 0.3833, 0.4197, 0.4197, 0.3833, 0.4496, 0.3418, 0.4717, 1.0, 0.5, 1.0, 1.0, 0.9688, 1.0, 0.9688, 0.5, 0.09375, 0.5, 0.09375, 1.0, 0.0625, 1.0, 0.0625, 0.5, 0.9688, 0.5, 0.9688, 1.0, 0.9375, 1.0, 0.9375, 0.5, 0.125, 0.5, 0.125, 1.0, 0.09375, 1.0, 0.09375, 0.5, 0.9375, 0.5, 0.9375, 1.0, 0.9062, 1.0, 0.9062, 0.5, 0.1562, 0.5, 0.1562, 1.0, 0.125, 1.0, 0.125, 0.5, 0.9062, 0.5, 0.9062, 1.0, 0.875, 1.0, 0.875, 0.5, 0.6562, 1.0, 0.625, 1.0, 0.625, 1.0, 0.6562, 1.0, 0.1875, 0.5, 0.1875, 1.0, 0.1562, 1.0, 0.1562, 0.5, 0.875, 0.5, 0.875, 1.0, 0.8438, 1.0, 0.8438, 0.5, 0.7812, 1.0, 0.8125, 1.0, 0.8125, 1.0, 0.7812, 1.0, 0.2188, 0.5, 0.2188, 1.0, 0.1875, 1.0, 0.1875, 0.5, 0.8438, 0.5, 0.8438, 1.0, 0.8125, 1.0, 0.8125, 0.5, 0.7812, 1.0, 0.75, 1.0, 0.75, 1.0, 0.7812, 1.0, 0.25, 0.5, 0.25, 1.0, 0.2188, 1.0, 0.2188, 0.5, 0.8125, 0.5, 0.8125, 1.0, 0.7812, 1.0, 0.7812, 0.5, 0.6875, 1.0, 0.6562, 1.0, 0.6562, 1.0, 0.6875, 1.0, 0.2812, 0.5, 0.2812, 1.0, 0.25, 1.0, 0.25, 0.5, 0.7812, 0.5, 0.7812, 1.0, 0.75, 1.0, 0.75, 0.5, 0.625, 1.0, 0.6562, 1.0, 0.6562, 1.0, 0.625, 1.0, 0.3125, 0.5, 0.3125, 1.0, 0.2812, 1.0, 0.2812, 0.5, 0.75, 0.5, 0.75, 1.0, 0.7188, 1.0, 0.7188, 0.5, 0.8125, 1.0, 0.7812, 1.0, 0.7812, 1.0, 0.8125, 1.0, 0.3438, 0.5, 0.3438, 1.0, 0.3125, 1.0, 0.3125, 0.5, 0.7188, 0.5, 0.7188, 1.0, 0.6875, 1.0, 0.6875, 0.5, 0.625, 1.0, 0.6562, 1.0, 0.6562, 1.0, 0.375, 0.5, 0.375, 1.0, 0.3438, 1.0, 0.3438, 0.5, 0.6875, 0.5, 0.6875, 1.0, 0.6562, 1.0, 0.6562, 0.5, 0.6875, 1.0, 0.7188, 1.0, 0.7188, 1.0, 0.6875, 1.0, 0.4062, 0.5, 0.4062, 1.0, 0.375, 1.0, 0.375, 0.5, 0.6562, 0.5, 0.6562, 1.0, 0.625, 1.0, 0.625, 0.5, 0.75, 1.0, 0.7812, 1.0, 0.7812, 1.0, 0.75, 1.0, 0.4375, 0.5, 0.4375, 1.0, 0.4062, 1.0, 0.4062, 0.5, 0.625, 0.5, 0.625, 1.0, 0.5938, 1.0, 0.5938, 0.5, 0.6562, 1.0, 0.6875, 1.0, 0.6875, 1.0, 0.6562, 1.0, 0.4688, 0.5, 0.4688, 1.0, 0.4375, 1.0, 0.4375, 0.5, 0.5938, 0.5, 0.5938, 1.0, 0.5625, 1.0, 0.5625, 0.5, 0.7188, 1.0, 0.75, 1.0, 0.75, 1.0, 0.7188, 1.0, 0.5, 0.5, 0.5, 1.0, 0.4688, 1.0, 0.4688, 0.5, 0.5625, 0.5, 0.5625, 1.0, 0.5312, 1.0, 0.5312, 0.5, 0.7812, 1.0, 0.8125, 1.0, 0.8125, 1.0, 0.7812, 1.0, 0.5312, 0.5, 0.5312, 1.0, 0.5, 1.0, 0.5, 0.5, 0.5312, 0.5, 0.5312, 1.0, 0.5, 1.0, 0.5, 0.5, 0.7188, 1.0, 0.6875, 1.0, 0.6875, 1.0, 0.7188, 1.0, 0.5625, 0.5, 0.5625, 1.0, 0.5312, 1.0, 0.5312, 0.5, 0.5, 0.5, 0.5, 1.0, 0.4688, 1.0, 0.4688, 0.5, 0.7188, 1.0, 0.75, 1.0, 0.75, 1.0, 0.7188, 1.0, 0.5938, 0.5, 0.5938, 1.0, 0.5625, 1.0, 0.5625, 0.5, 0.4688, 0.5, 0.4688, 1.0, 0.4375, 1.0, 0.4375, 0.5, 0.6562, 1.0, 0.6875, 1.0, 0.6875, 1.0, 0.6562, 1.0, 0.625, 0.5, 0.625, 1.0, 0.5938, 1.0, 0.5938, 0.5, 0.4375, 0.5, 0.4375, 1.0, 0.4062, 1.0, 0.4062, 0.5, 0.6562, 1.0, 0.6875, 1.0, 0.6875, 1.0, 0.6562, 1.0, 0.6562, 0.5, 0.6562, 1.0, 0.625, 1.0, 0.625, 0.5, 0.4062, 0.5, 0.4062, 1.0, 0.375, 1.0, 0.375, 0.5, 0.7188, 1.0, 0.75, 1.0, 0.75, 1.0, 0.7188, 1.0, 0.6875, 0.5, 0.6875, 1.0, 0.6562, 1.0, 0.6562, 0.5, 0.375, 0.5, 0.375, 1.0, 0.3438, 1.0, 0.3438, 0.5, 0.75, 1.0, 0.7812, 1.0, 0.7812, 1.0, 0.75, 1.0, 0.7188, 0.5, 0.7188, 1.0, 0.6875, 1.0, 0.6875, 0.5, 0.3438, 0.5, 0.3438, 1.0, 0.3125, 1.0, 0.3125, 0.5, 0.6875, 1.0, 0.7188, 1.0, 0.7188, 1.0, 0.6875, 1.0, 0.75, 0.5, 0.75, 1.0, 0.7188, 1.0, 0.7188, 0.5, 0.3125, 0.5, 0.3125, 1.0, 0.2812, 1.0, 0.2812, 0.5, 0.6875, 1.0, 0.7188, 1.0, 0.7188, 1.0, 0.6875, 1.0, 0.7812, 0.5, 0.7812, 1.0, 0.75, 1.0, 0.75, 0.5, 0.2812, 0.5, 0.2812, 1.0, 0.25, 1.0, 0.25, 0.5, 0.75, 1.0, 0.7812, 1.0, 0.7812, 1.0, 0.75, 1.0, 0.8125, 0.5, 0.8125, 1.0, 0.7812, 1.0, 0.7812, 0.5, 0.25, 0.5, 0.25, 1.0, 0.2188, 1.0, 0.2188, 0.5, 0.6562, 1.0, 0.6562, 1.0, 0.625, 1.0, 0.625, 1.0, 0.8438, 0.5, 0.8438, 1.0, 0.8125, 1.0, 0.8125, 0.5, 0.2188, 0.5, 0.2188, 1.0, 0.1875, 1.0, 0.1875, 0.5, 0.75, 1.0, 0.7188, 1.0, 0.7188, 1.0, 0.75, 1.0, 0.875, 0.5, 0.875, 1.0, 0.8438, 1.0, 0.8438, 0.5, 0.1875, 0.5, 0.1875, 1.0, 0.1562, 1.0, 0.1562, 0.5, 0.7812, 1.0, 0.8125, 1.0, 0.7812, 1.0, 0.9062, 0.5, 0.9062, 1.0, 0.875, 1.0, 0.875, 0.5, 0.1562, 0.5, 0.1562, 1.0, 0.125, 1.0, 0.125, 0.5, 0.625, 0.5, 0.5938, 0.5, 0.5938, 0.5, 0.625, 0.5, 0.9375, 0.5, 0.9375, 1.0, 0.9062, 1.0, 0.9062, 0.5, 0.125, 0.5, 0.125, 1.0, 0.09375, 1.0, 0.09375, 0.5, 0.03125, 0.5, 0.03125, 1.0, 0.0, 1.0, 0.0, 0.5, 0.9688, 0.5, 0.9688, 1.0, 0.9375, 1.0, 0.9375, 0.5, 0.09375, 0.5, 0.09375, 1.0, 0.0625, 1.0, 0.0625, 0.5, 0.2968, 0.4854, 0.25, 0.49, 0.2032, 0.4854, 0.1582, 0.4717, 0.1167, 0.4496, 0.08029, 0.4197, 0.05045, 0.3833, 0.02827, 0.3418, 0.01461, 0.2968, 0.01, 0.25, 0.01461, 0.2032, 0.02827, 0.1582, 0.05045, 0.1167, 0.08029, 0.08029, 0.1167, 0.05045, 0.1582, 0.02827, 0.2032, 0.01461, 0.25, 0.01, 0.2968, 0.01461, 0.3418, 0.02827, 0.3833, 0.05045, 0.4197, 0.08029, 0.4496, 0.1167, 0.4717, 0.1582, 0.4854, 0.2032, 0.49, 0.25, 0.4854, 0.2968, 0.4717, 0.3418, 0.4496, 0.3833, 0.4197, 0.4197, 0.3833, 0.4496, 0.3418, 0.4717, 1.0, 0.5, 1.0, 1.0, 0.9688, 1.0, 0.9688, 0.5, 0.0625, 0.5, 0.0625, 1.0, 0.03125, 1.0, 0.03125, 0.5, 0.0625, 0.5, 0.0625, 1.0, 0.03125, 1.0, 0.03125, 0.5, 0.03125, 0.5, 0.03125, 1.0, 0.0, 1.0, 0.0, 0.5, 0.875, 0.5, 0.8438, 0.5, 0.8438, 0.5, 0.875, 0.5, 0.125, 1.0, 0.1562, 1.0, 0.1562, 1.0, 0.125, 1.0, 0.9688, 1.0, 1.0, 1.0, 1.0, 1.0, 0.9688, 1.0, 0.5625, 1.0, 0.5938, 1.0, 0.5938, 1.0, 0.5625, 1.0, 0.1562, 1.0, 0.1875, 1.0, 0.1875, 1.0, 0.1562, 1.0, 0.5938, 1.0, 0.625, 1.0, 0.625, 1.0, 0.5938, 1.0, 0.1875, 1.0, 0.2188, 1.0, 0.2187, 1.0, 0.1875, 1.0, 0.625, 1.0, 0.6562, 1.0, 0.6562, 1.0, 0.625, 1.0, 0.2188, 1.0, 0.25, 1.0, 0.25, 1.0, 0.2187, 1.0, 0.6562, 1.0, 0.6875, 1.0, 0.6875, 1.0, 0.6562, 1.0, 0.25, 1.0, 0.2812, 1.0, 0.2812, 1.0, 0.25, 1.0, 0.6875, 1.0, 0.7188, 1.0, 0.7188, 1.0, 0.6875, 1.0, 0.2812, 1.0, 0.3125, 1.0, 0.3125, 1.0, 0.2812, 1.0, 0.7188, 1.0, 0.75, 1.0, 0.75, 1.0, 0.7188, 1.0, 0.3125, 1.0, 0.3438, 1.0, 0.3438, 1.0, 0.3125, 1.0, 0.75, 1.0, 0.7812, 1.0, 0.7812, 1.0, 0.75, 1.0, 0.3438, 1.0, 0.375, 1.0, 0.375, 1.0, 0.3438, 1.0, 0.7812, 1.0, 0.8125, 1.0, 0.8125, 1.0, 0.7812, 1.0, 0.375, 1.0, 0.4062, 1.0, 0.4062, 1.0, 0.375, 1.0, 0.8125, 1.0, 0.8438, 1.0, 0.8438, 1.0, 0.8125, 1.0, 0.4062, 1.0, 0.4375, 1.0, 0.4375, 1.0, 0.4062, 1.0, 0.0, 1.0, 0.03125, 1.0, 0.03125, 1.0, 0.0, 1.0, 0.8438, 1.0, 0.875, 1.0, 0.875, 1.0, 0.8438, 1.0, 0.4375, 1.0, 0.4688, 1.0, 0.4688, 1.0, 0.4375, 1.0, 0.03125, 1.0, 0.0625, 1.0, 0.0625, 1.0, 0.03125, 1.0, 0.875, 1.0, 0.9062, 1.0, 0.9062, 1.0, 0.875, 1.0, 0.4688, 1.0, 0.5, 1.0, 0.5, 1.0, 0.4688, 1.0, 0.0625, 1.0, 0.09375, 1.0, 0.09375, 1.0, 0.0625, 1.0, 0.9062, 1.0, 0.9375, 1.0, 0.9375, 1.0, 0.9062, 1.0, 0.5, 1.0, 0.5312, 1.0, 0.5312, 1.0, 0.5, 1.0, 0.09375, 1.0, 0.125, 1.0, 0.125, 1.0, 0.09375, 1.0, 0.9375, 1.0, 0.9688, 1.0, 0.9688, 1.0, 0.9375, 1.0, 0.5312, 1.0, 0.5625, 1.0, 0.5625, 1.0, 0.5312, 1.0, 0.5, 0.5, 0.4688, 0.5, 0.4688, 0.5, 0.5, 0.5, 0.125, 0.5, 0.09375, 0.5, 0.09375, 0.5, 0.125, 0.5, 0.25, 0.5, 0.2188, 0.5, 0.2188, 0.5, 0.25, 0.5, 0.4375, 0.5, 0.4062, 0.5, 0.4062, 0.5, 0.4375, 0.5, 0.6562, 0.5, 0.625, 0.5, 0.625, 0.5, 0.6562, 0.5, 0.7812, 0.5, 0.75, 0.5, 0.75, 0.5, 0.7812, 0.5, 0.125, 0.5, 0.09375, 0.5, 0.09375, 0.5, 0.125, 0.5, 0.9375, 0.5, 0.9062, 0.5, 0.9062, 0.5, 0.9375, 0.5, 0.2812, 0.5, 0.25, 0.5, 0.25, 0.5, 0.2812, 0.5, 0.2188, 0.5, 0.1875, 0.5, 0.1875, 0.5, 0.2188, 0.5, 0.7188, 0.5, 0.6875, 0.5, 0.6875, 0.5, 0.7188, 0.5, 0.9375, 0.5, 0.9062, 0.5, 0.9062, 0.5, 0.9375, 0.5, 0.4375, 0.5, 0.4062, 0.5, 0.4062, 0.5, 0.4375, 0.5, 0.5, 0.5, 0.4688, 0.5, 0.4688, 0.5, 0.5, 0.5, 0.5938, 0.5, 0.5625, 0.5, 0.5625, 0.5, 0.5938, 0.5, 0.1875, 0.5, 0.1562, 0.5, 0.1562, 0.5, 0.1875, 0.5, 0.75, 0.5, 0.7188, 0.5, 0.7188, 0.5, 0.75, 0.5, 0.09375, 0.5, 0.0625, 0.5, 0.0625, 0.5, 0.09375, 0.5, 0.7812, 0.5, 0.75, 0.5, 0.75, 0.5, 0.7812, 0.5, 0.9062, 0.5, 0.875, 0.5, 0.875, 0.5, 0.9062, 0.5, 0.25, 0.5, 0.2188, 0.5, 0.2188, 0.5, 0.25, 0.5, 0.5625, 0.5, 0.5312, 0.5, 0.5312, 0.5, 0.5625, 0.5, 0.4062, 0.5, 0.375, 0.5, 0.375, 0.5, 0.4062, 0.5, 0.1562, 0.5, 0.125, 0.5, 0.125, 0.5, 0.1562, 0.5, 0.5625, 0.5, 0.5312, 0.5, 0.5312, 0.5, 0.5625, 0.5, 0.8438, 0.5, 0.8125, 0.5, 0.8125, 0.5, 0.8438, 0.5, 0.7188, 0.5, 0.6875, 0.5, 0.6875, 0.5, 0.7188, 0.5, 0.4062, 0.5, 0.375, 0.5, 0.375, 0.5, 0.4062, 0.5, 0.0625, 0.5, 0.03125, 0.5, 0.03125, 0.5, 0.0625, 0.5, 0.625, 0.5, 0.5938, 0.5, 0.5938, 0.5, 0.625, 0.5, 0.125, 0.5, 0.09375, 0.5, 0.09375, 0.5, 0.125, 0.5, 1.0, 0.5, 0.9688, 0.5, 0.9688, 0.5, 1.0, 0.5, 0.875, 0.5, 0.8438, 0.5, 0.8438, 0.5, 0.875, 0.5, 0.2188, 0.5, 0.1875, 0.5, 0.1875, 0.5, 0.2188, 0.5, 0.375, 0.5, 0.3438, 0.5, 0.3438, 0.5, 0.375, 0.5, 0.9062, 0.5, 0.875, 0.5, 0.875, 0.5, 0.9062, 0.5, 0.5312, 0.5, 0.5, 0.5, 0.5, 0.5, 0.5312, 0.5, 0.09375, 0.5, 0.0625, 0.5, 0.0625, 0.5, 0.09375, 0.5, 0.4688, 0.5, 0.4375, 0.5, 0.4375, 0.5, 0.4688, 0.5, 0.03125, 0.5, 0.0, 0.5, 0.0, 0.5, 0.03125, 0.5, 0.6875, 0.5, 0.6562, 0.5, 0.6562, 0.5, 0.6875, 0.5, 1.0, 0.5, 0.9688, 0.5, 0.9688, 0.5, 1.0, 0.5, 0.3438, 0.5, 0.3125, 0.5, 0.3125, 0.5, 0.3438, 0.5, 0.8438, 0.5, 0.8125, 0.5, 0.8125, 0.5, 0.8438, 0.5, 0.6875, 0.5, 0.6562, 0.5, 0.6562, 0.5, 0.6875, 0.5, 0.1875, 0.5, 0.1562, 0.5, 0.1562, 0.5, 0.1875, 0.5, 0.0625, 0.5, 0.03125, 0.5, 0.03125, 0.5, 0.0625, 0.5, 0.75, 0.5, 0.7188, 0.5, 0.7188, 0.5, 0.75, 0.5, 0.9688, 0.5, 0.9375, 0.5, 0.9375, 0.5, 0.9688, 0.5, 0.3438, 0.5, 0.3125, 0.5, 0.3125, 0.5, 0.3438, 0.5, 0.5312, 0.5, 0.5, 0.5, 0.5, 0.5, 0.5312, 0.5, 0.5, 0.5, 0.4688, 0.5, 0.4688, 0.5, 0.5, 0.5, 0.3125, 0.5, 0.2812, 0.5, 0.2812, 0.5, 0.3125, 0.5, 0.03125, 0.5, 0.0, 0.5, 0.0, 0.5, 0.03125, 0.5, 0.6562, 0.5, 0.625, 0.5, 0.625, 0.5, 0.6562, 0.5, 0.8125, 0.5, 0.7812, 0.5, 0.7812, 0.5, 0.8125, 0.5, 0.8125, 0.5, 0.7812, 0.5, 0.7812, 0.5, 0.8125, 0.5, 0.1562, 0.5, 0.125, 0.5, 0.125, 0.5, 0.1562, 0.5, 0.375, 0.5, 0.3438, 0.5, 0.3438, 0.5, 0.375, 0.5, 0.5938, 0.5, 0.5625, 0.5, 0.5625, 0.5, 0.5938, 0.5, 0.2812, 0.5, 0.25, 0.5, 0.25, 0.5, 0.2812, 0.5, 0.9688, 0.5, 0.9375, 0.5, 0.9375, 0.5, 0.9688, 0.5, 0.3125, 0.5, 0.2812, 0.5, 0.2812, 0.5, 0.3125, 0.5, 0.4688, 0.5, 0.4375, 0.5, 0.4375, 0.5, 0.4688, 0.5, 0.75, 0.49, 0.7968, 0.4854, 0.8418, 0.4717, 0.8833, 0.4496, 0.9197, 0.4197, 0.9496, 0.3833, 0.9717, 0.3418, 0.9854, 0.2968, 0.99, 0.25, 0.9854, 0.2032, 0.9717, 0.1582, 0.9496, 0.1167, 0.9197, 0.08029, 0.8833, 0.05045, 0.8418, 0.02827, 0.7968, 0.01461, 0.75, 0.01, 0.7032, 0.01461, 0.6582, 0.02827, 0.6167, 0.05045, 0.5803, 0.08029, 0.5504, 0.1167, 0.5283, 0.1582, 0.5146, 0.2032, 0.51, 0.25, 0.5146, 0.2968, 0.5283, 0.3418, 0.5504, 0.3833, 0.5803, 0.4197, 0.6167, 0.4496, 0.6582, 0.4717, 0.7032, 0.4854, 0.75, 0.49, 0.7968, 0.4854, 0.8418, 0.4717, 0.8833, 0.4496, 0.9197, 0.4197, 0.9496, 0.3833, 0.9717, 0.3418, 0.9854, 0.2968, 0.99, 0.25, 0.9854, 0.2032, 0.9717, 0.1582, 0.9496, 0.1167, 0.9197, 0.08029, 0.8833, 0.05045, 0.8418, 0.02827, 0.7968, 0.01461, 0.75, 0.01, 0.7032, 0.01461, 0.6582, 0.02827, 0.6167, 0.05045, 0.5803, 0.08029, 0.5504, 0.1167, 0.5283, 0.1582, 0.5146, 0.2032, 0.51, 0.25, 0.5146, 0.2968, 0.5283, 0.3418, 0.5504, 0.3833, 0.5803, 0.4197, 0.6167, 0.4496, 0.6582, 0.4717, 0.7032, 0.4854, 0.09375, 0.5, 0.0625, 0.5, 0.0625, 0.5, 0.09375, 0.5, 0.5938, 0.5, 0.5625, 0.5, 0.5625, 0.5, 0.5938, 0.5, 0.0625, 0.5, 0.03125, 0.5, 0.03125, 0.5, 0.0625, 0.5, 0.5625, 0.5, 0.5312, 0.5, 0.5312, 0.5, 0.5625, 0.5, 1.0, 0.5, 0.9688, 0.5, 0.9688, 0.5, 1.0, 0.5, 0.8438, 0.5, 0.8125, 0.5, 0.8125, 0.5, 0.8438, 0.5, 0.03125, 0.5, 0.0, 0.5, 0.0, 0.5, 0.03125, 0.5, 0.5312, 0.5, 0.5, 0.5, 0.5, 0.5, 0.5312, 0.5, 1.0, 0.5, 0.9688, 0.5, 0.9688, 0.5, 1.0, 0.5, 0.3438, 0.5, 0.3125, 0.5, 0.3125, 0.5, 0.3438, 0.5, 0.5312, 0.5, 0.5, 0.5, 0.5, 0.5, 0.5312, 0.5, 0.6875, 0.5, 0.6562, 0.5, 0.6562, 0.5, 0.6875, 0.5, 0.3125, 0.5, 0.2812, 0.5, 0.2812, 0.5, 0.3125, 0.5, 0.5, 0.5, 0.4688, 0.5, 0.4688, 0.5, 0.5, 0.5, 0.375, 0.5, 0.3438, 0.5, 0.3438, 0.5, 0.375, 0.5, 0.2812, 0.5, 0.25, 0.5, 0.25, 0.5, 0.2812, 0.5, 0.4688, 0.5, 0.4375, 0.5, 0.4375, 0.5, 0.4688, 0.5, 0.9688, 0.5, 0.9375, 0.5, 0.9375, 0.5, 0.9688, 0.5, 0.25, 0.5, 0.2188, 0.5, 0.2188, 0.5, 0.25, 0.5, 0.875, 0.5, 0.8438, 0.5, 0.8438, 0.5, 0.875, 0.5, 0.9375, 0.5, 0.9062, 0.5, 0.9062, 0.5, 0.9375, 0.5, 0.2188, 0.5, 0.1875, 0.5, 0.1875, 0.5, 0.2188, 0.5, 0.4375, 0.5, 0.4062, 0.5, 0.4062, 0.5, 0.4375, 0.5, 0.7188, 0.5, 0.6875, 0.5, 0.6875, 0.5, 0.7188, 0.5, 0.1875, 0.5, 0.1562, 0.5, 0.1562, 0.5, 0.1875, 0.5, 0.5625, 0.5, 0.5312, 0.5, 0.5312, 0.5, 0.5625, 0.5, 0.9062, 0.5, 0.875, 0.5, 0.875, 0.5, 0.9062, 0.5, 0.1562, 0.5, 0.125, 0.5, 0.125, 0.5, 0.1562, 0.5, 0.4062, 0.5, 0.375, 0.5, 0.375, 0.5, 0.4062, 0.5, 0.4062, 0.5, 0.375, 0.5, 0.375, 0.5, 0.4062, 0.5, 0.125, 0.5, 0.09375, 0.5, 0.09375, 0.5, 0.125, 0.5, 0.375, 0.5, 0.3438, 0.5, 0.3438, 0.5, 0.375, 0.5, 0.875, 0.5, 0.8438, 0.5, 0.8438, 0.5, 0.875, 0.5, 0.09375, 0.5, 0.0625, 0.5, 0.0625, 0.5, 0.09375, 0.5, 0.9062, 0.5, 0.875, 0.5, 0.875, 0.5, 0.9062, 0.5, 0.8438, 0.5, 0.8125, 0.5, 0.8125, 0.5, 0.8438, 0.5, 0.0625, 0.5, 0.03125, 0.5, 0.03125, 0.5, 0.0625, 0.5, 0.3438, 0.5, 0.3125, 0.5, 0.3125, 0.5, 0.3438, 0.5, 0.75, 0.5, 0.7188, 0.5, 0.7188, 0.5, 0.75, 0.5, 0.03125, 0.5, 0.0, 0.5, 0.0, 0.5, 0.03125, 0.5, 0.5938, 0.5, 0.5625, 0.5, 0.5625, 0.5, 0.5938, 0.5, 0.8125, 0.5, 0.7812, 0.5, 0.7812, 0.5, 0.8125, 0.5, 0.3125, 0.5, 0.2812, 0.5, 0.2812, 0.5, 0.3125, 0.5, 0.4375, 0.5, 0.4062, 0.5, 0.4062, 0.5, 0.4375, 0.5, 0.2812, 0.5, 0.25, 0.5, 0.25, 0.5, 0.2812, 0.5, 0.7812, 0.5, 0.75, 0.5, 0.75, 0.5, 0.7812, 0.5, 0.9375, 0.5, 0.9062, 0.5, 0.9062, 0.5, 0.9375, 0.5, 0.75, 0.5, 0.7188, 0.5, 0.7188, 0.5, 0.75, 0.5, 0.25, 0.5, 0.2188, 0.5, 0.2188, 0.5, 0.25, 0.5, 0.7812, 0.5, 0.75, 0.5, 0.75, 0.5, 0.7812, 0.5, 0.625, 0.5, 0.5938, 0.5, 0.5938, 0.5, 0.625, 0.5, 0.7188, 0.5, 0.6875, 0.5, 0.6875, 0.5, 0.7188, 0.5, 0.2188, 0.5, 0.1875, 0.5, 0.1875, 0.5, 0.2188, 0.5, 0.4688, 0.5, 0.4375, 0.5, 0.4375, 0.5, 0.4688, 0.5, 0.1875, 0.5, 0.1562, 0.5, 0.1562, 0.5, 0.1875, 0.5, 0.6875, 0.5, 0.6562, 0.5, 0.6562, 0.5, 0.6875, 0.5, 0.9688, 0.5, 0.9375, 0.5, 0.9375, 0.5, 0.9688, 0.5, 0.6562, 0.5, 0.625, 0.5, 0.625, 0.5, 0.6562, 0.5, 0.1562, 0.5, 0.125, 0.5, 0.125, 0.5, 0.1562, 0.5, 0.8125, 0.5, 0.7812, 0.5, 0.7812, 0.5, 0.8125, 0.5, 0.6562, 0.5, 0.625, 0.5, 0.625, 0.5, 0.6562, 0.5, 0.625, 0.5, 0.5938, 0.5, 0.5938, 0.5, 0.625, 0.5, 0.75, 0.49, 0.7968, 0.4854, 0.8418, 0.4717, 0.8833, 0.4496, 0.9197, 0.4197, 0.9496, 0.3833, 0.9717, 0.3418, 0.9854, 0.2968, 0.99, 0.25, 0.9854, 0.2032, 0.9717, 0.1582, 0.9496, 0.1167, 0.9197, 0.08029, 0.8833, 0.05045, 0.8418, 0.02827, 0.7968, 0.01461, 0.75, 0.01, 0.7032, 0.01461, 0.6582, 0.02827, 0.6167, 0.05045, 0.5803, 0.08029, 0.5504, 0.1167, 0.5283, 0.1582, 0.5146, 0.2032, 0.51, 0.25, 0.5146, 0.2968, 0.5283, 0.3418, 0.5504, 0.3833, 0.5803, 0.4197, 0.6167, 0.4496, 0.6582, 0.4717, 0.7032, 0.4854, 0.8125, 0.5, 0.7812, 0.5, 0.7812, 0.5, 0.8125, 0.5, 0.375, 0.5, 0.3438, 0.5, 0.3438, 0.5, 0.375, 0.5, 0.7812, 0.5, 0.75, 0.5, 0.75, 0.5, 0.7812, 0.5, 0.3438, 0.5, 0.3125, 0.5, 0.3125, 0.5, 0.3438, 0.5, 0.75, 0.5, 0.7188, 0.5, 0.7188, 0.5, 0.75, 0.5, 0.3125, 0.5, 0.2812, 0.5, 0.2812, 0.5, 0.3125, 0.5, 0.7188, 0.5, 0.6875, 0.5, 0.6875, 0.5, 0.7188, 0.5, 0.2812, 0.5, 0.25, 0.5, 0.25, 0.5, 0.2812, 0.5, 0.6875, 0.5, 0.6562, 0.5, 0.6562, 0.5, 0.6875, 0.5, 0.25, 0.5, 0.2188, 0.5, 0.2188, 0.5, 0.25, 0.5, 0.6562, 0.5, 0.625, 0.5, 0.625, 0.5, 0.6562, 0.5, 0.2188, 0.5, 0.1875, 0.5, 0.1875, 0.5, 0.2188, 0.5, 0.625, 0.5, 0.5938, 0.5, 0.5938, 0.5, 0.625, 0.5, 0.1875, 0.5, 0.1562, 0.5, 0.1562, 0.5, 0.1875, 0.5, 0.5938, 0.5, 0.5625, 0.5, 0.5625, 0.5, 0.5938, 0.5, 1.0, 0.5, 0.9688, 0.5, 0.9688, 0.5, 1.0, 0.5, 0.1562, 0.5, 0.125, 0.5, 0.125, 0.5, 0.1562, 0.5, 0.5625, 0.5, 0.5312, 0.5, 0.5312, 0.5, 0.5625, 0.5, 0.9688, 0.5, 0.9375, 0.5, 0.9375, 0.5, 0.9688, 0.5, 0.125, 0.5, 0.09375, 0.5, 0.09375, 0.5, 0.125, 0.5, 0.5312, 0.5, 0.5, 0.5, 0.5, 0.5, 0.5312, 0.5, 0.9375, 0.5, 0.9062, 0.5, 0.9062, 0.5, 0.9375, 0.5, 0.09375, 0.5, 0.0625, 0.5, 0.0625, 0.5, 0.09375, 0.5, 0.5, 0.5, 0.4688, 0.5, 0.4688, 0.5, 0.5, 0.5, 0.9062, 0.5, 0.875, 0.5, 0.875, 0.5, 0.9062, 0.5, 0.0625, 0.5, 0.03125, 0.5, 0.03125, 0.5, 0.0625, 0.5, 0.4688, 0.5, 0.4375, 0.5, 0.4375, 0.5, 0.4688, 0.5, 0.875, 0.5, 0.8438, 0.5, 0.8438, 0.5, 0.875, 0.5, 0.03125, 0.5, 0.0, 0.5, 0.0, 0.5, 0.03125, 0.5, 0.4375, 0.5, 0.4062, 0.5, 0.4062, 0.5, 0.4375, 0.5, 0.8438, 0.5, 0.8125, 0.5, 0.8125, 0.5, 0.8438, 0.5])
me_cylinder.materials.append(mat_material_002)
me_cylinder.materials.append(mat_material_003)
me_cylinder.materials.append(mat_material_004)
me_cylinder.update()
arm_armature = bpy.data.armatures.new('Armature')  # bones are not reproduced

# ---- objects
ob_cylinder = bpy.data.objects.new('Cylinder', me_cylinder)
ob_armature = bpy.data.objects.new('Armature', arm_armature)

# ---- transforms, parenting, visibility, modifiers, constraints
ob_cylinder.parent = ob_armature
ob_cylinder.location = (0.7832, 0.0, 3.799)
_vg = ob_cylinder.vertex_groups.new(name='Bone')
for _i, _w in zip([256, 323, 325, 327, 329, 331, 333, 334, 335, 336, 337, 338, 339, 340, 341, 342, 343, 344, 345, 346, 347, 348, 349, 350, 351, 352, 353, 354, 355, 356, 357, 358, 359, 360, 361, 362, 363, 364, 365, 366, 367, 368, 369, 370, 371, 372, 373, 374, 375, 376, 377, 378, 379, 380, 381, 383], [0.9407, 0.9421, 0.9432, 0.9409, 0.9382, 0.9356, 0.9319, 0.0008557, 0.9277, 0.002915, 0.922, 0.005028, 0.9217, 0.007061, 0.9269, 0.009002, 0.9263, 0.01084, 0.9252, 0.01248, 0.9248, 0.01381, 0.924, 0.01481, 0.9236, 0.01551, 0.923, 0.01604, 0.9236, 0.01644, 0.9246, 0.01664, 0.9221, 0.0166, 0.92, 0.01629, 0.919, 0.01568, 0.918, 0.01473, 0.9173, 0.01352, 0.922, 0.012, 0.9274, 0.01019, 0.9325, 0.008054, 0.934, 0.005704, 0.9352, 0.003273, 0.937, 0.0008981, 0.9383, 0.9398]): _vg.add([_i], _w, 'REPLACE')
_vg = ob_cylinder.vertex_groups.new(name='Bone.003')
for _i, _w in zip([256, 257, 322, 323, 324, 325, 326, 327, 328, 329, 330, 331, 332, 333, 334, 335, 336, 337, 338, 339, 340, 341, 342, 343, 344, 345, 346, 347, 348, 349, 350, 351, 352, 353, 354, 355, 356, 357, 358, 359, 360, 361, 362, 363, 364, 365, 366, 367, 368, 369, 370, 371, 372, 373, 374, 375, 376, 377, 378, 379, 380, 381, 382, 383, 440, 473, 474, 475, 476, 477, 478, 479, 480, 481, 482, 483, 484, 485, 486, 487, 488, 489, 490, 491, 492, 493, 494, 495, 496, 497, 498, 499, 500, 501, 502, 503, 504, 537, 538, 539, 540, 541, 542, 543, 544, 545, 546, 547, 548, 549, 550, 551, 552, 553, 554, 555, 556, 557, 558, 559, 560, 561, 562, 563, 564, 565, 566, 567], [0.05929, 0.9766, 0.9773, 0.05788, 0.9776, 0.05682, 0.9775, 0.05905, 0.977, 0.06182, 0.9764, 0.06435, 0.9755, 0.06806, 0.9746, 0.07226, 0.9735, 0.07799, 0.9725, 0.07833, 0.9715, 0.07311, 0.9705, 0.07373, 0.9696, 0.0748, 0.9688, 0.07519, 0.9681, 0.07596, 0.9676, 0.0764, 0.9672, 0.07698, 0.967, 0.07643, 0.9668, 0.07541, 0.9667, 0.07791, 0.9667, 0.08003, 0.9669, 0.081, 0.9672, 0.08202, 0.9676, 0.08273, 0.9682, 0.078, 0.969, 0.07262, 0.9699, 0.06746, 0.971, 0.06604, 0.9721, 0.06484, 0.9734, 0.06303, 0.9746, 0.06171, 0.9756, 0.06016, 0.9995, 0.9995, 0.9995, 0.9995, 0.9995, 0.9994, 0.9994, 0.9993, 0.9992, 0.9991, 0.999, 0.999, 0.9989, 0.9988, 0.9988, 0.9987, 0.9987, 0.9987, 0.9987, 0.9987, 0.9987, 0.9987, 0.9988, 0.9988, 0.9989, 0.999, 0.999, 0.9991, 0.9992, 0.9993, 0.9994, 0.9994, 0.9997, 0.9997, 0.9997, 0.9997, 0.9997, 0.9997, 0.9997, 0.9997, 0.9996, 0.9995, 0.9994, 0.9994, 0.9994, 0.9993, 0.9993, 0.9993, 0.9993, 0.9992, 0.9992, 0.9992, 0.9992, 0.9993, 0.9993, 0.9994, 0.9994, 0.9994, 0.9995, 0.9995, 0.9996, 0.9996, 0.9997, 0.9997]): _vg.add([_i], _w, 'REPLACE')
_vg = ob_cylinder.vertex_groups.new(name='Bone.007')
for _i, _w in zip([0, 1, 2, 3, 4, 5, 6, 7, 8, 9, 10, 11, 12, 13, 14, 15, 16, 17, 18, 19, 20, 21, 22, 23, 24, 26, 28, 36, 38, 40, 42, 43, 44, 45, 46, 47, 48, 49, 50, 51, 52, 53, 54, 55, 56, 57, 58, 59, 60, 61, 62, 63, 64, 65, 66, 67, 68, 69, 70, 71, 72, 73, 74, 75, 76, 77, 78, 79, 80, 81, 82, 83, 84, 85, 86, 87, 88, 89, 90, 91, 92, 93, 94, 95, 96, 97, 98, 99, 100, 101, 102, 103, 122, 123, 124, 125, 126, 127, 568, 569, 570, 571, 572, 573, 574, 575, 576, 577, 578, 579, 580, 581, 582, 583, 584, 585, 586, 587, 588, 589, 590, 591, 592, 593, 594, 595, 596, 597, 598, 599], [0.8522, 0.168, 0.8423, 0.1669, 0.8213, 0.1631, 0.7891, 0.1566, 0.7434, 0.1471, 0.6816, 0.1343, 0.5975, 0.1183, 0.4811, 0.09922, 0.3148, 0.07858, 0.2073, 0.0601, 0.1369, 0.03988, 0.09042, 0.01631, 0.0598, 0.02962, 0.004786, 0.007464, 0.03278, 0.06208, 0.09403, 0.01434, 0.1428, 0.03749, 0.2173, 0.05879, 0.3321, 0.07728, 0.5084, 0.09801, 0.6273, 0.117, 0.7097, 0.133, 0.7675, 0.1457, 0.8083, 0.1554, 0.8355, 0.1623, 0.8505, 0.1664, 0.8727, 0.8318, 0.7906, 0.7484, 0.6606, 0.57, 0.4535, 0.3322, 0.2788, 0.2241, 0.1784, 0.1341, 0.1049, 0.07728, 0.05742, 0.02708, 0.05079, 0.06408, 0.07877, 0.09512, 0.1301, 0.1672, 0.2163, 0.2678, 0.3836, 0.5011, 0.5989, 0.6959, 0.7592, 0.8223, 0.8677, 0.9143, 0.03078, 0.03072, 0.02927, 0.02641, 0.02212, 0.01648, 0.009649, 0.001961, 0.005173, 0.01211, 0.01815, 0.02312, 0.02692, 0.02949, 0.8727, 0.8318, 0.7906, 0.7484, 0.6606, 0.57, 0.4535, 0.3322, 0.2788, 0.2241, 0.1784, 0.1341, 0.1049, 0.07728, 0.05742, 0.02708, 0.05079, 0.06408, 0.07877, 0.09512, 0.1301, 0.1672, 0.2163, 0.2678, 0.3836, 0.5011, 0.5989, 0.6959, 0.7592, 0.8223, 0.8677, 0.9143]): _vg.add([_i], _w, 'REPLACE')
_vg = ob_cylinder.vertex_groups.new(name='Bone.001')
for _i, _w in zip([0, 1, 2, 3, 4, 5, 6, 7, 8, 9, 10, 11, 12, 13, 14, 15, 16, 17, 18, 19, 20, 21, 22, 23, 24, 25, 26, 27, 28, 29, 30, 31, 32, 33, 34, 35, 36, 37, 38, 39, 40, 41, 42, 43, 44, 45, 46, 47, 48, 49, 50, 51, 52, 53, 54, 55, 56, 57, 58, 59, 60, 61, 62, 63, 64, 65, 66, 67, 68, 69, 70, 71, 72, 73, 74, 75, 76, 77, 78, 79, 80, 81, 82, 83, 84, 85, 86, 87, 88, 89, 90, 91, 92, 93, 94, 95, 96, 97, 98, 99, 100, 101, 102, 103, 104, 105, 106, 107, 108, 109, 110, 111, 112, 113, 114, 115, 116, 117, 118, 119, 120, 121, 122, 123, 124, 125, 126, 127, 128, 129, 130, 131, 132, 133, 134, 135, 136, 137, 138, 139, 140, 141, 142, 143, 144, 145, 146, 147, 148, 149, 150, 151, 152, 153, 154, 155, 156, 157, 158, 159, 160, 161, 162, 163, 164, 165, 166, 167, 168, 169, 170, 171, 172, 173, 174, 175, 176, 177, 178, 179, 180, 181, 182, 183, 184, 185, 186, 187, 188, 189, 190, 191, 192, 193, 194, 195, 196, 197, 198, 199, 200, 201, 202, 203, 204, 205, 206, 207, 208, 209, 210, 211, 212, 213, 214, 215, 216, 217, 218, 219, 220, 221, 222, 223, 385, 387, 389, 392, 395, 408, 409, 410, 411, 412, 413, 414, 415, 416, 417, 418, 419, 420, 421, 422, 423, 424, 425, 426, 427, 428, 429, 430, 431, 432, 433, 434, 435, 436, 437, 438, 439, 568, 569, 570, 571, 572, 573, 574, 575, 576, 577, 578, 579, 580, 581, 582, 583, 584, 585, 586, 587, 588, 589, 590, 591, 592, 593, 594, 595, 596, 597, 598, 599], [0.1219, 0.8142, 0.1286, 0.8142, 0.1398, 0.8147, 0.1542, 0.8157, 0.1706, 0.8169, 0.1866, 0.8181, 0.2005, 0.819, 0.2093, 0.8193, 0.2094, 0.8189, 0.2028, 0.8178, 0.1923, 0.8162, 0.1792, 0.8143, 0.1652, 0.8124, 0.1511, 0.8107, 0.1385, 0.8095, 0.1288, 0.8088, 0.1239, 0.8089, 0.1236, 0.8097, 0.1272, 0.8111, 0.1334, 0.8129, 0.1408, 0.815, 0.148, 0.817, 0.154, 0.8187, 0.158, 0.8201, 0.1597, 0.8209, 0.1582, 0.8212, 0.1538, 0.8208, 0.1473, 0.8199, 0.1394, 0.8187, 0.1312, 0.8173, 0.1243, 0.8159, 0.1205, 0.8148, 0.0646, 0.09171, 0.1176, 0.1427, 0.1926, 0.2432, 0.3083, 0.3769, 0.3146, 0.2558, 0.2083, 0.1613, 0.1303, 0.09806, 0.07242, 0.0392, 0.04862, 0.05155, 0.05141, 0.04753, 0.05194, 0.05217, 0.05218, 0.04764, 0.05326, 0.05419, 0.05378, 0.05006, 0.04717, 0.03821, 0.03245, 0.0212, 0.9388, 0.9383, 0.9381, 0.938, 0.9382, 0.9385, 0.9388, 0.939, 0.9391, 0.9391, 0.9389, 0.9386, 0.9383, 0.9382, 0.9383, 0.9385, 0.939, 0.9397, 0.9404, 0.9412, 0.942, 0.9426, 0.9431, 0.9434, 0.9435, 0.9434, 0.943, 0.9425, 0.9418, 0.941, 0.9402, 0.9395, 0.8739, 0.8727, 0.8729, 0.8757, 0.8804, 0.8863, 0.8932, 0.8974, 0.8996, 0.9, 0.8988, 0.8954, 0.8893, 0.8858, 0.8849, 0.8845, 0.8853, 0.8871, 0.8889, 0.8904, 0.8915, 0.892, 0.8919, 0.8913, 0.8903, 0.8888, 0.8871, 0.8851, 0.8828, 0.8805, 0.8781, 0.8758, 0.7513, 0.7447, 0.7377, 0.7414, 0.7467, 0.7601, 0.7567, 0.7526, 0.7502, 0.75, 0.7514, 0.751, 0.7492, 0.7403, 0.743, 0.7426, 0.7428, 0.7486, 0.7538, 0.7578, 0.7608, 0.7631, 0.7648, 0.766, 0.7666, 0.7669, 0.7666, 0.7658, 0.7646, 0.7626, 0.7599, 0.7562, 0.02255, 0.02365, 0.02466, 0.02521, 0.02584, 0.02646, 0.02962, 0.03191, 0.03537, 0.03777, 0.03916, 0.03942, 0.0345, 0.03262, 0.03103, 0.02979, 0.02868, 0.02757, 0.02641, 0.02523, 0.02412, 0.02313, 0.02221, 0.0213, 0.0205, 0.01985, 0.01936, 0.01918, 0.01937, 0.01987, 0.02056, 0.02147, 0.006516, 0.00739, 0.006709, 0.009265, 0.007587, 0.7232, 0.7183, 0.7216, 0.71, 0.7434, 0.7415, 0.7165, 0.7182, 0.7388, 0.7247, 0.7223, 0.7349, 0.7305, 0.7544, 0.7294, 0.7349, 0.7442, 0.7382, 0.7384, 0.7407, 0.7355, 0.7426, 0.7355, 0.744, 0.7385, 0.7449, 0.7462, 0.7453, 0.7252, 0.7452, 0.7116, 0.7446, 0.0646, 0.09171, 0.1176, 0.1427, 0.1926, 0.2432, 0.3083, 0.3769, 0.3146, 0.2558, 0.2083, 0.1613, 0.1303, 0.09806, 0.07242, 0.0392, 0.04862, 0.05155, 0.05141, 0.04753, 0.05194, 0.05217, 0.05218, 0.04764, 0.05326, 0.05419, 0.05378, 0.05006, 0.04717, 0.03821, 0.03245, 0.0212]): _vg.add([_i], _w, 'REPLACE')
_vg = ob_cylinder.vertex_groups.new(name='Bone.002')
for _i, _w in zip([128, 129, 130, 131, 132, 133, 134, 135, 136, 137, 138, 139, 140, 141, 142, 143, 144, 145, 146, 147, 148, 149, 150, 151, 152, 153, 154, 155, 156, 157, 158, 159, 160, 161, 162, 163, 164, 165, 166, 167, 168, 169, 170, 171, 172, 173, 174, 175, 176, 177, 178, 179, 180, 181, 182, 183, 184, 185, 186, 187, 188, 189, 190, 191, 192, 193, 194, 195, 196, 197, 198, 199, 200, 201, 202, 203, 204, 205, 206, 207, 208, 209, 210, 211, 212, 213, 214, 215, 216, 217, 218, 219, 220, 221, 222, 223, 224, 225, 226, 227, 228, 229, 230, 231, 232, 233, 234, 235, 236, 237, 238, 239, 240, 241, 242, 243, 244, 245, 246, 247, 248, 249, 250, 251, 252, 253, 254, 255, 384, 385, 386, 387, 388, 389, 390, 391, 392, 393, 394, 395, 396, 397, 398, 399, 400, 401, 402, 403, 404, 405, 406, 407, 408, 409, 410, 411, 412, 413, 414, 415, 416, 417, 418, 419, 420, 421, 422, 423, 424, 425, 426, 427, 428, 429, 430, 431, 432, 433, 434, 435, 436, 437, 438, 439], [0.1183, 0.1193, 0.119, 0.1161, 0.1113, 0.1053, 0.09845, 0.09427, 0.09218, 0.0918, 0.09318, 0.09673, 0.103, 0.1066, 0.1077, 0.1084, 0.1079, 0.1063, 0.1046, 0.1032, 0.1022, 0.1017, 0.1018, 0.1023, 0.1032, 0.1045, 0.1061, 0.108, 0.11, 0.1122, 0.1144, 0.1165, 0.2421, 0.2486, 0.2556, 0.2518, 0.2465, 0.2329, 0.2364, 0.2406, 0.243, 0.2433, 0.242, 0.2424, 0.2443, 0.2535, 0.2509, 0.2514, 0.2513, 0.2457, 0.2406, 0.2366, 0.2336, 0.2313, 0.2296, 0.2284, 0.2276, 0.2273, 0.2275, 0.2281, 0.2292, 0.231, 0.2336, 0.2372, 0.9634, 0.9628, 0.9623, 0.9621, 0.9617, 0.9614, 0.9598, 0.9587, 0.9569, 0.9557, 0.955, 0.9549, 0.9574, 0.9583, 0.9592, 0.9598, 0.9604, 0.9609, 0.9615, 0.9621, 0.9627, 0.9632, 0.9636, 0.9641, 0.9645, 0.9648, 0.965, 0.9651, 0.965, 0.9648, 0.9644, 0.964, 0.9968, 0.9968, 0.9969, 0.9968, 0.9964, 0.9968, 0.996, 0.9957, 0.9956, 0.9958, 0.9962, 0.9964, 0.9968, 0.9975, 0.9971, 0.997, 0.9969, 0.997, 0.9971, 0.9971, 0.9968, 0.9958, 0.9962, 0.9962, 0.9963, 0.9961, 0.9974, 0.9971, 0.9968, 0.9966, 0.997, 0.9969, 0.9922, 0.9715, 0.9917, 0.9711, 0.9908, 0.9714, 0.9767, 0.9927, 0.9701, 0.9841, 0.9895, 0.971, 0.9915, 0.9767, 0.991, 0.9768, 0.9904, 0.9758, 0.9789, 0.9919, 0.9763, 0.985, 0.9893, 0.976, 0.2708, 0.2759, 0.272, 0.2836, 0.2505, 0.2523, 0.2778, 0.2753, 0.255, 0.2697, 0.271, 0.2588, 0.264, 0.2387, 0.2642, 0.2597, 0.249, 0.2564, 0.255, 0.2539, 0.2579, 0.2519, 0.258, 0.2505, 0.255, 0.2496, 0.2473, 0.249, 0.2686, 0.249, 0.2824, 0.2495]): _vg.add([_i], _w, 'REPLACE')
_vg = ob_cylinder.vertex_groups.new(name='Bone.006')
for _i, _w in zip([0, 2, 4, 6, 8, 9, 10, 11, 12, 13, 14, 15, 16, 17, 18, 19, 20, 21, 22, 23, 24, 25, 26, 27, 28, 29, 30, 31, 32, 33, 34, 35, 36, 37, 38, 39, 40, 41, 42, 43, 44, 45, 46, 47, 48, 49, 50, 51, 52, 53, 54, 55, 56, 57, 58, 60, 62, 64, 65, 66, 67, 68, 69, 70, 71, 72, 73, 74, 75, 76, 77, 78, 79, 80, 81, 82, 83, 84, 85, 86, 87, 88, 89, 90, 91, 92, 93, 94, 95, 104, 105, 106, 107, 108, 109, 110, 111, 112, 113, 114, 115, 116, 117, 118, 119, 568, 569, 570, 571, 572, 573, 574, 575, 576, 577, 578, 579, 580, 581, 582, 583, 584, 585, 586, 587, 588, 589, 590, 591, 592, 593, 594, 595, 596, 597, 598, 599], [0.0006607, 0.00714, 0.02653, 0.05608, 0.08541, 0.01454, 0.1311, 0.03771, 0.2013, 0.05905, 0.3089, 0.07779, 0.4751, 0.09886, 0.5891, 0.1185, 0.6701, 0.1352, 0.7297, 0.1489, 0.7744, 0.1595, 0.8085, 0.1675, 0.8335, 0.1729, 0.8499, 0.176, 0.8565, 0.1768, 0.8542, 0.1753, 0.8435, 0.1718, 0.8246, 0.166, 0.7965, 0.158, 0.7574, 0.1475, 0.7026, 0.1342, 0.624, 0.1178, 0.5075, 0.09844, 0.3327, 0.07746, 0.2183, 0.05877, 0.1425, 0.03722, 0.09255, 0.0141, 0.05993, 0.02924, 0.006914, 0.06256, 0.07629, 0.0916, 0.1087, 0.1466, 0.1866, 0.238, 0.2907, 0.4064, 0.5198, 0.613, 0.7044, 0.7646, 0.8245, 0.87, 0.9167, 0.8998, 0.8842, 0.8696, 0.8559, 0.8178, 0.7804, 0.7313, 0.6832, 0.5629, 0.4445, 0.3471, 0.2539, 0.192, 0.1335, 0.09091, 0.05006, 0.0023, 0.01032, 0.01759, 0.02378, 0.02873, 0.03238, 0.03473, 0.03581, 0.03569, 0.03443, 0.03208, 0.02869, 0.02429, 0.01893, 0.01265, 0.005575, 0.06256, 0.07629, 0.0916, 0.1087, 0.1466, 0.1866, 0.238, 0.2907, 0.4064, 0.5198, 0.613, 0.7044, 0.7646, 0.8245, 0.87, 0.9167, 0.8998, 0.8842, 0.8696, 0.8559, 0.8178, 0.7804, 0.7313, 0.6832, 0.5629, 0.4445, 0.3471, 0.2539, 0.192, 0.1335, 0.09091, 0.05006]): _vg.add([_i], _w, 'REPLACE')
_vg = ob_cylinder.vertex_groups.new(name='Bone.004')
for _i, _w in zip([258, 259, 260, 261, 263, 265, 267, 269, 271, 273, 275, 277, 278, 279, 280, 281, 282, 283, 284, 285, 286, 287, 288, 289, 290, 291, 292, 293, 294, 295, 296, 297, 298, 299, 300, 301, 302, 303, 304, 305, 306, 307, 308, 309, 310, 311, 312, 313, 314, 315, 316, 317, 318, 319, 320, 321], [0.001849, 0.8724, 0.0006464, 0.8681, 0.8536, 0.8447, 0.8413, 0.8432, 0.8505, 0.863, 0.8806, 0.8949, 0.0003519, 0.9058, 0.001373, 0.9093, 0.002396, 0.9112, 0.003415, 0.9128, 0.004387, 0.9135, 0.005252, 0.914, 0.005968, 0.9138, 0.006664, 0.914, 0.007428, 0.9139, 0.008161, 0.9105, 0.008805, 0.9066, 0.009205, 0.9029, 0.009259, 0.8979, 0.008993, 0.8919, 0.008462, 0.8837, 0.007741, 0.8739, 0.006964, 0.8597, 0.006197, 0.8508, 0.005489, 0.8472, 0.004775, 0.8491, 0.003956, 0.8565, 0.002997, 0.8695]): _vg.add([_i], _w, 'REPLACE')
_vg = ob_cylinder.vertex_groups.new(name='Bone.005')
for _i, _w in zip([258, 259, 260, 261, 262, 263, 264, 265, 266, 267, 268, 269, 270, 271, 272, 273, 274, 275, 276, 277, 278, 279, 280, 281, 282, 283, 284, 285, 286, 287, 288, 289, 290, 291, 292, 293, 294, 295, 296, 297, 298, 299, 300, 301, 302, 303, 304, 305, 306, 307, 308, 309, 310, 311, 312, 313, 314, 315, 316, 317, 318, 319, 320, 321, 441, 442, 443, 444, 445, 446, 447, 448, 449, 450, 451, 452, 453, 454, 455, 456, 457, 458, 459, 460, 461, 462, 463, 464, 465, 466, 467, 468, 469, 470, 471, 472, 505, 506, 507, 508, 509, 510, 511, 512, 513, 514, 515, 516, 517, 518, 519, 520, 521, 522, 523, 524, 525, 526, 527, 528, 529, 530, 531, 532, 533, 534, 535, 536], [0.9741, 0.1276, 0.9747, 0.1319, 0.9752, 0.1464, 0.9757, 0.1553, 0.976, 0.1587, 0.9762, 0.1567, 0.9763, 0.1495, 0.9761, 0.137, 0.9758, 0.1194, 0.9753, 0.1051, 0.9748, 0.09421, 0.9743, 0.0907, 0.9738, 0.08884, 0.9733, 0.08715, 0.9728, 0.0865, 0.9724, 0.08599, 0.972, 0.08623, 0.9717, 0.08602, 0.9713, 0.08608, 0.9709, 0.0895, 0.9706, 0.0934, 0.9704, 0.09712, 0.9704, 0.1021, 0.9705, 0.1081, 0.9708, 0.1163, 0.9711, 0.1261, 0.9715, 0.1403, 0.9719, 0.1492, 0.9723, 0.1528, 0.9726, 0.1509, 0.973, 0.1435, 0.9735, 0.1305, 0.9989, 0.999, 0.999, 0.999, 0.999, 0.9991, 0.9991, 0.9991, 0.999, 0.999, 0.999, 0.999, 0.9989, 0.9989, 0.9989, 0.9989, 0.9988, 0.9988, 0.9988, 0.9987, 0.9987, 0.9987, 0.9987, 0.9987, 0.9987, 0.9987, 0.9987, 0.9988, 0.9988, 0.9988, 0.9989, 0.9989, 0.9994, 0.9994, 0.9994, 0.9994, 0.9994, 0.9994, 0.9995, 0.9995, 0.9994, 0.9994, 0.9994, 0.9994, 0.9993, 0.9993, 0.9994, 0.9994, 0.9993, 0.9993, 0.9992, 0.9992, 0.9992, 0.9992, 0.9993, 0.9993, 0.9993, 0.9992, 0.9992, 0.9993, 0.9993, 0.9993, 0.9994, 0.9994]): _vg.add([_i], _w, 'REPLACE')
_m = ob_cylinder.modifiers.new('Armature', 'ARMATURE')
_m.object = ob_armature
ob_armature.location = (0.0, 0.0, 0.0)

# ---- collection membership
col_collection.objects.link(ob_cylinder)
col_collection.objects.link(ob_armature)

# ---- scene / render settings (as saved in the file)
scene.frame_start = 1; scene.frame_end = 80; scene.frame_set(80)
scene.render.engine = 'BLENDER_EEVEE_NEXT'
scene.cycles.sampling_pattern = 'TABULATED_SOBOL'
scene.eevee.ray_tracing_options.trace_max_roughness = 0.0
scene.view_settings.view_transform = 'Standard'
bpy.context.view_layer.update()

# ---- added for rendering (the .blend has no active camera and no usable light): camera, sun
cam_auto = bpy.data.cameras.new('AutoCamera')
cam_auto.lens = 50.0
cam_auto.sensor_width = 36.0
cam_auto.clip_end = 1000.0
ob_auto_camera = bpy.data.objects.new('AutoCamera', cam_auto)
scene.collection.objects.link(ob_auto_camera)
ob_auto_camera.location = (8.25474, -8.96581, 9.45188)
ob_auto_camera.rotation_euler = (1.09748, -7.21219e-08, 0.694738)
scene.camera = ob_auto_camera
light_auto_sun = bpy.data.lights.new('AutoSun', 'SUN')
light_auto_sun.energy = 3.0
light_auto_sun.angle = 0.0523599
ob_auto_sun = bpy.data.objects.new('AutoSun', light_auto_sun)
scene.collection.objects.link(ob_auto_sun)
ob_auto_sun.rotation_euler = (0.872665, 0.174533, 0.523599)
bpy.context.view_layer.update()

